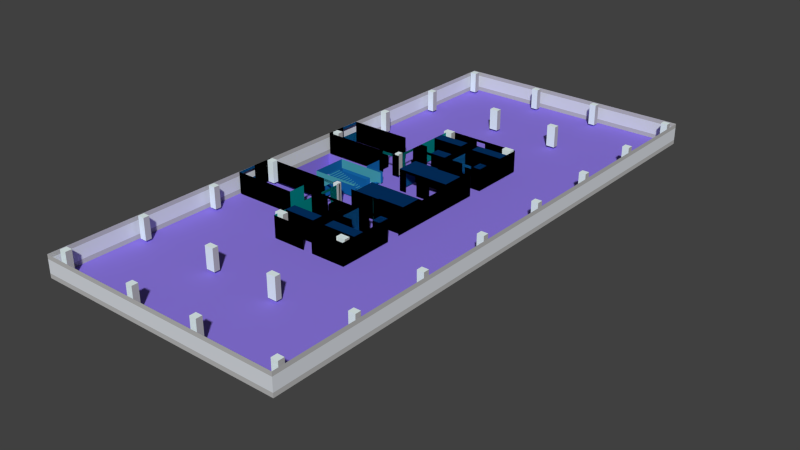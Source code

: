 # Source: tablas2-P2.blend  (saved by Blender 2.79.0; exported with 4.5.12 LTS)
import bpy
from mathutils import Matrix  # noqa: F401  (used for matrix-valued properties, if any)

bpy.ops.wm.read_factory_settings(use_empty=True)
scene = bpy.context.scene
scene.name = 'Scene'

# ---- collections
col_collection_1 = bpy.data.collections.new('Collection 1'); scene.collection.children.link(col_collection_1)

# ---- materials (node trees are filled in below, after node groups)
mat_aqua2 = bpy.data.materials.new('aqua2')
mat_aqua2.alpha_threshold = 0.0
mat_aqua2.use_transparent_shadow = False
mat_aqua2.diffuse_color = (0.000607, 0.2307, 0.2307, 1.0)
mat_aqua2.specular_color = (0.0, 0.0, 0.0)
mat_aqua2.roughness = 0.5
mat_aqua2.specular_intensity = 1.0
mat_blue1 = bpy.data.materials.new('blue1')
mat_blue1.alpha_threshold = 0.0
mat_blue1.use_transparent_shadow = False
mat_blue1.diffuse_color = (0.0, 0.05781, 0.2195, 1.0)
mat_blue1.specular_color = (0.0, 0.0, 0.0)
mat_blue1.roughness = 0.5
mat_blue1.specular_intensity = 1.0
mat_blue2 = bpy.data.materials.new('blue2')
mat_blue2.alpha_threshold = 0.0
mat_blue2.use_transparent_shadow = False
mat_blue2.diffuse_color = (0.001214, 0.0319, 0.1248, 1.0)
mat_blue2.specular_color = (0.0, 0.0, 0.0)
mat_blue2.roughness = 0.5
mat_blue2.specular_intensity = 1.0
mat_blue3 = bpy.data.materials.new('blue3')
mat_blue3.alpha_threshold = 0.0
mat_blue3.use_transparent_shadow = False
mat_blue3.diffuse_color = (0.006995, 0.1274, 0.3763, 1.0)
mat_blue3.specular_color = (0.0, 0.0, 0.0)
mat_blue3.roughness = 0.5
mat_blue3.specular_intensity = 1.0
mat_blue4 = bpy.data.materials.new('blue4')
mat_blue4.alpha_threshold = 0.0
mat_blue4.use_transparent_shadow = False
mat_blue4.diffuse_color = (0.009721, 0.1714, 0.4793, 1.0)
mat_blue4.specular_color = (0.0, 0.0, 0.0)
mat_blue4.roughness = 0.5
mat_blue4.specular_intensity = 1.0
mat_aqua1 = bpy.data.materials.new('aqua1')
mat_aqua1.alpha_threshold = 0.0
mat_aqua1.use_transparent_shadow = False
mat_aqua1.diffuse_color = (0.06663, 0.3763, 0.4678, 1.0)
mat_aqua1.specular_color = (0.0, 0.0, 0.0)
mat_aqua1.roughness = 0.5
mat_aqua1.specular_intensity = 1.0
mat_aquawhite = bpy.data.materials.new('aquaWhite')
mat_aquawhite.alpha_threshold = 0.0
mat_aquawhite.use_transparent_shadow = False
mat_aquawhite.diffuse_color = (0.8228, 0.9473, 0.956, 1.0)
mat_aquawhite.specular_color = (0.0, 0.0, 0.0)
mat_aquawhite.roughness = 0.5
mat_aquawhite.specular_intensity = 1.0
mat_gris = bpy.data.materials.new('Gris')
mat_gris.alpha_threshold = 0.0
mat_gris.use_transparent_shadow = False
mat_gris.diffuse_color = (0.4969, 0.4969, 0.4969, 1.0)
mat_gris.roughness = 0.5
mat_purple2 = bpy.data.materials.new('purple2')
mat_purple2.alpha_threshold = 0.0
mat_purple2.use_transparent_shadow = False
mat_purple2.diffuse_color = (0.2747, 0.1946, 0.7835, 1.0)
mat_purple2.specular_color = (0.0, 0.0, 0.0)
mat_purple2.roughness = 0.5
mat_purple2.specular_intensity = 1.0
mat_azul = bpy.data.materials.new('Azul')
mat_azul.alpha_threshold = 0.0
mat_azul.use_transparent_shadow = False
mat_azul.diffuse_color = (0.3008, 0.3274, 0.8, 1.0)
mat_azul.roughness = 0.5
mat_grey = bpy.data.materials.new('grey')
mat_grey.alpha_threshold = 0.0
mat_grey.use_transparent_shadow = False
mat_grey.diffuse_color = (0.4641, 0.4641, 0.4641, 1.0)
mat_grey.specular_color = (0.0, 0.0, 0.0)
mat_grey.roughness = 0.5
mat_grey.specular_intensity = 1.0
mat_cristales = bpy.data.materials.new('cristales')
mat_cristales.alpha_threshold = 0.0
mat_cristales.use_transparent_shadow = False
mat_cristales.diffuse_color = (0.7192, 0.7516, 0.8, 1.0)
mat_cristales.roughness = 0.5
mat_cristales.specular_intensity = 1.0

# ---- material node trees

# ---- world
world_world = bpy.data.worlds.new('World'); scene.world = world_world
world_world.color = (0.05088, 0.05088, 0.05088)
world_world.use_sun_shadow = False
world_world.sun_shadow_jitter_overblur = 0.0
world_world.cycles.sampling_method = 'NONE'
world_world.cycles.sample_map_resolution = 256

# ---- meshes
me_cube_001 = bpy.data.meshes.new('Cube.001')
me_cube_001.from_pydata([(-3.933, -3.6, -1.991), (-3.933, -3.6, 0.00893), (2.453, -3.6, -1.991), (2.453, -3.6, 0.00893), (-3.933, -1.751, -1.991), (-3.933, -1.751, 0.00893), (-3.93, 8.583e-06, -1.998), (-3.93, 8.583e-06, 0.00245), (2.067, 8.583e-06, -1.998), (2.067, 8.583e-06, 0.00245), (2.067, -3.6, -2.001), (2.067, -3.6, -0.001441), (-3.93, 1.431e-05, -1.003), (-3.933, -1.751, -0.9924), (2.067, -1.58, -0.001441), (2.067, -1.58, -2.001), (2.067, -2.414, -2.001), (2.067, -2.414, -0.001441), (4.128, -1.317, -2.0), (4.128, -1.317, 0.0), (4.128, 3.835, -2.0), (4.128, 3.835, 0.0), (11.32, 3.835, -2.0), (11.32, 3.835, 0.0), (11.32, -1.318, -2.0), (11.32, -1.318, 0.0), (4.128, 1.574, 0.0), (4.128, 1.574, -2.0), (11.32, 1.574, 0.0), (11.32, 1.574, -2.0), (4.128, -0.3358, 0.0), (4.128, -0.3358, -2.0), (6.03, 0.5552, -2.0), (9.302, 0.5552, -2.0), (9.302, 0.5552, 0.0), (6.03, 0.5552, 0.0), (7.51, -1.318, 0.0), (7.51, -1.318, -2.0), (4.806, -0.3358, -2.0), (6.023, -0.3358, -2.0), (7.51, -0.3358, -2.0), (8.33, -1.318, -2.0), (10.61, -0.3358, -2.0), (10.61, -0.3358, 0.0), (8.33, -1.318, 0.0), (7.51, -0.3358, 0.0), (6.023, -0.3358, 0.0), (4.806, -0.3358, 0.0), (7.515, 0.5552, 0.0), (8.332, 0.5552, 0.0), (7.515, 0.5552, -2.0), (8.332, 0.5552, -2.0), (2.453, -3.6, 0.002448), (-3.933, -1.751, 0.002449), (-3.93, 0.0, -0.007922), (2.067, 0.0, -2.008), (2.067, 0.0, -0.007922), (2.067, -3.6, -2.008), (2.067, -1.58, -0.007922), (2.067, -1.58, -2.008), (2.067, -2.414, -2.008), (6.023, -1.317, -2.0), (6.023, -1.317, 0.0), (4.998, -1.317, 0.0), (10.36, -1.318, -2.0), (9.43, -1.317, 0.0), (4.998, -1.317, -2.0), (10.36, -1.318, 0.0), (9.43, -1.317, -2.0), (10.61, -1.318, -2.0), (10.61, -1.318, 0.0), (7.515, 1.578, 0.0), (7.515, 1.578, -2.0), (4.806, -1.317, -2.0), (4.806, -1.317, 0.0), (11.29, -7.009, -2.0), (11.29, -7.009, 0.0), (11.29, -7.355, -2.0), (11.29, -7.355, 0.0), (11.32, -0.3358, -5.159e-07), (11.32, -0.3358, -2.0), (7.526, -0.3358, -2.0), (7.526, -0.3358, -4.274e-07), (8.086, 3.835, -2.0), (7.202, 3.835, -2.0), (7.202, 3.835, 0.0), (8.086, 3.835, 0.0), (4.128, 2.562, 0.0), (4.128, 2.562, -2.0), (11.32, 2.562, 0.0), (11.32, 2.562, -2.0), (7.083, 2.562, -2.0), (8.311, 2.562, -2.0), (8.311, 2.562, 0.0), (7.083, 2.562, 0.0), (7.091, 1.574, -2.0), (8.312, 1.574, -2.0), (8.312, 1.574, 0.0), (7.091, 1.574, 0.0), (7.202, 3.835, -0.25), (8.086, 3.835, -0.25), (9.43, -1.317, -0.25), (10.36, -1.318, -0.25), (6.023, -1.317, -0.25), (4.998, -1.317, -0.25), (7.831, 0.5552, 0.0), (7.831, 0.5552, -2.0), (7.831, 1.578, 0.0), (7.831, 1.578, -2.0), (2.067, -1.58, -0.25), (2.067, -2.414, -0.25), (-3.933, -1.751, -0.2448), (-3.93, 0.0, -0.2552), (3.51, -3.573, -2.0), (3.51, -3.573, 0.0), (4.251, -3.573, 0.0), (4.251, -3.573, -2.0), (4.124, -2.532, -2.0), (4.124, -2.532, 0.0), (4.123, -3.573, -2.0), (4.123, -3.573, 0.0), (4.128, -1.5, 0.0), (4.128, -1.5, -2.0), (4.128, -1.5, -0.25), (4.124, -2.532, -0.25), (2.453, -3.6, -0.2488), (3.51, -3.573, -0.2512), (6.746, -3.492, -2.0), (6.746, -3.492, 0.0), (5.561, -3.492, 0.0), (5.561, -3.492, -2.0), (6.023, -5.581, -2.0), (6.023, -5.581, 0.0), (6.028, -3.492, 0.0), (6.028, -3.492, -2.0), (6.711, -5.581, -2.0), (6.711, -5.581, 0.0), (7.845, -5.581, -2.0), (7.845, -5.581, 0.0), (9.23, -5.581, -2.0), (9.23, -5.581, 0.0), (10.31, -5.581, -2.0), (10.31, -5.581, 0.0), (11.29, -5.581, -2.0), (11.29, -5.581, 0.0), (11.29, -2.62, -2.0), (11.29, -2.62, 0.0), (11.29, -5.927, -2.0), (11.29, -5.927, 0.0), (7.891, -3.492, -2.0), (7.891, -3.492, 0.0), (8.487, -3.492, -2.0), (8.487, -3.492, 0.0), (8.487, -2.91, -2.0), (8.487, -2.91, 0.0), (11.29, -2.91, -2.0), (11.29, -2.91, 0.0), (8.487, -3.623, -2.0), (8.487, -3.623, 0.0), (10.94, -3.623, -2.0), (10.94, -3.623, 0.0), (10.94, -5.581, -2.0), (10.94, -5.581, 0.0), (10.94, -2.91, -2.0), (10.94, -2.91, 0.0), (6.711, -5.581, -0.25), (7.845, -5.581, -0.25), (9.23, -5.581, -0.25), (10.31, -5.581, -0.25), (-3.933, -11.1, -1.991), (-3.933, -11.1, 0.00893), (2.453, -11.1, -1.991), (2.453, -11.1, 0.00893), (-3.933, -12.94, -1.991), (-3.933, -12.94, 0.00893), (-3.93, -14.7, -1.998), (-3.93, -14.7, 0.00245), (2.067, -14.7, -1.998), (2.067, -14.7, 0.00245), (2.067, -11.1, -2.001), (2.067, -11.1, -0.001441), (-3.93, -14.7, -1.003), (-3.933, -12.94, -0.9924), (2.067, -13.12, -0.001441), (2.067, -13.12, -2.001), (2.067, -12.28, -2.001), (2.067, -12.28, -0.001441), (4.128, -13.38, -2.0), (4.128, -13.38, -2.07e-07), (4.128, -18.53, -2.0), (4.128, -18.53, -3.299e-07), (11.32, -18.53, -2.0), (11.32, -18.53, -3.299e-07), (11.32, -13.38, -2.0), (11.32, -13.38, -2.07e-07), (4.128, -16.27, -2.76e-07), (4.128, -16.27, -2.0), (11.32, -16.27, -2.76e-07), (11.32, -16.27, -2.0), (4.128, -14.36, -2.304e-07), (4.128, -14.36, -2.0), (6.03, -15.25, -2.0), (9.302, -15.25, -2.0), (9.302, -15.25, -2.517e-07), (6.03, -15.25, -2.517e-07), (7.51, -13.38, -2.07e-07), (7.51, -13.38, -2.0), (4.806, -14.36, -2.0), (6.023, -14.36, -2.0), (7.51, -14.36, -2.0), (8.33, -13.38, -2.0), (10.61, -14.36, -2.0), (10.61, -14.36, -2.304e-07), (8.33, -13.38, -2.07e-07), (7.51, -14.36, -2.304e-07), (6.023, -14.36, -2.304e-07), (4.806, -14.36, -2.304e-07), (7.515, -15.25, -2.517e-07), (8.332, -15.25, -2.517e-07), (7.515, -15.25, -2.0), (8.332, -15.25, -2.0), (2.453, -11.1, 0.002448), (-3.933, -12.94, 0.002448), (-3.93, -14.7, -0.007922), (2.067, -14.7, -2.008), (2.067, -14.7, -0.007922), (2.067, -11.1, -2.008), (2.067, -13.12, -0.007922), (2.067, -13.12, -2.008), (2.067, -12.28, -2.008), (6.023, -13.38, -2.0), (6.023, -13.38, -2.07e-07), (4.998, -13.38, -2.07e-07), (10.36, -13.38, -2.0), (9.43, -13.38, -2.07e-07), (4.998, -13.38, -2.0), (10.36, -13.38, -2.07e-07), (9.43, -13.38, -2.0), (10.61, -13.38, -2.0), (10.61, -13.38, -2.07e-07), (7.515, -16.27, -2.761e-07), (7.515, -16.27, -2.0), (4.806, -13.38, -2.0), (4.806, -13.38, -2.07e-07), (11.29, -7.686, -2.0), (11.29, -7.686, -7.125e-08), (11.29, -7.34, -2.0), (11.29, -7.34, -6.3e-08), (11.32, -14.36, -7.463e-07), (11.32, -14.36, -2.0), (7.526, -14.36, -2.0), (7.526, -14.36, -6.578e-07), (8.086, -18.53, -2.0), (7.202, -18.53, -2.0), (7.202, -18.53, -3.299e-07), (8.086, -18.53, -3.299e-07), (4.128, -17.26, -2.995e-07), (4.128, -17.26, -2.0), (11.32, -17.26, -2.995e-07), (11.32, -17.26, -2.0), (7.083, -17.26, -2.0), (8.311, -17.26, -2.0), (8.311, -17.26, -2.995e-07), (7.083, -17.26, -2.995e-07), (7.091, -16.27, -2.0), (8.312, -16.27, -2.0), (8.312, -16.27, -2.76e-07), (7.091, -16.27, -2.76e-07), (7.202, -18.53, -0.25), (8.086, -18.53, -0.25), (9.43, -13.38, -0.25), (10.36, -13.38, -0.25), (6.023, -13.38, -0.25), (4.998, -13.38, -0.25), (7.831, -15.25, -2.517e-07), (7.831, -15.25, -2.0), (7.831, -16.27, -2.761e-07), (7.831, -16.27, -2.0), (2.067, -13.12, -0.25), (2.067, -12.28, -0.25), (-3.933, -12.94, -0.2448), (-3.93, -14.7, -0.2552), (3.51, -11.12, -2.0), (3.51, -11.12, -1.532e-07), (4.251, -11.12, -1.532e-07), (4.251, -11.12, -2.0), (4.124, -12.16, -2.0), (4.124, -12.16, -1.78e-07), (4.123, -11.12, -2.0), (4.123, -11.12, -1.532e-07), (4.128, -13.2, -2.026e-07), (4.128, -13.2, -2.0), (4.128, -13.2, -0.25), (4.124, -12.16, -0.25), (2.453, -11.1, -0.2488), (3.51, -11.12, -0.2512), (6.746, -11.2, -2.0), (6.746, -11.2, -1.551e-07), (5.561, -11.2, -1.551e-07), (5.561, -11.2, -2.0), (6.023, -9.114, -2.0), (6.023, -9.114, -1.053e-07), (6.028, -11.2, -1.551e-07), (6.028, -11.2, -2.0), (6.711, -9.114, -2.0), (6.711, -9.114, -1.053e-07), (7.845, -9.114, -2.0), (7.845, -9.114, -1.053e-07), (9.23, -9.114, -2.0), (9.23, -9.114, -1.053e-07), (10.31, -9.114, -2.0), (10.31, -9.114, -1.053e-07), (11.29, -9.114, -2.0), (11.29, -9.114, -1.053e-07), (11.29, -12.08, -2.0), (11.29, -12.08, -1.759e-07), (11.29, -8.769, -2.0), (11.29, -8.769, -9.706e-08), (7.891, -11.2, -2.0), (7.891, -11.2, -1.551e-07), (8.487, -11.2, -2.0), (8.487, -11.2, -1.551e-07), (8.487, -11.79, -2.0), (8.487, -11.79, -1.69e-07), (11.29, -11.79, -2.0), (11.29, -11.79, -1.69e-07), (8.487, -11.07, -2.0), (8.487, -11.07, -1.52e-07), (10.94, -11.07, -2.0), (10.94, -11.07, -1.52e-07), (10.94, -9.114, -2.0), (10.94, -9.114, -1.053e-07), (10.94, -11.79, -2.0), (10.94, -11.79, -1.69e-07), (6.711, -9.114, -0.25), (7.845, -9.114, -0.25), (9.23, -9.114, -0.25), (10.31, -9.114, -0.25), (-3.933, -3.6, -1.991), (-3.933, -3.6, 0.00893), (2.453, -3.6, 0.00893), (2.453, -3.6, -1.991), (-3.933, -1.751, -1.991), (-3.933, -1.751, 0.00893), (-3.93, 8.583e-06, 0.00245), (-3.93, 8.583e-06, -1.998), (2.067, 8.583e-06, 0.00245), (2.067, 8.583e-06, -1.998), (2.067, -3.6, -0.001441), (2.067, -3.6, -2.001), (2.067, -3.6, -2.008), (-3.933, -1.751, -0.9924), (-3.93, 1.431e-05, -1.003), (2.067, -1.58, -2.001), (2.067, -1.58, -0.001441), (2.067, -2.414, -0.001441), (2.067, -2.414, -2.001), (4.128, 3.835, 0.0), (4.128, 3.835, -2.0), (4.128, 1.574, 0.0), (4.128, -1.317, 0.0), (4.128, -1.317, -2.0), (4.128, 1.574, -2.0), (11.32, 3.835, 0.0), (11.32, 3.835, -2.0), (7.202, 3.835, -2.0), (8.086, 3.835, 0.0), (11.32, -1.318, 0.0), (11.32, -1.318, -2.0), (11.32, 1.574, 0.0), (11.32, 1.574, -2.0), (4.128, -0.3358, -2.0), (4.806, -0.3358, -2.0), (6.03, 0.5552, -2.0), (7.515, 0.5552, -2.0), (7.515, 0.5552, 0.0), (8.332, 0.5552, 0.0), (9.302, 0.5552, 0.0), (4.128, -0.3358, 0.0), (4.806, -0.3358, 0.0), (8.332, 0.5552, -2.0), (9.302, 0.5552, -2.0), (7.51, -0.3358, -2.0), (7.51, -1.318, -2.0), (7.51, -1.318, 0.0), (7.51, -0.3358, 0.0), (6.023, -0.3358, -2.0), (6.023, -0.3358, 0.0), (8.33, -1.318, 0.0), (8.33, -1.318, -2.0), (10.61, -0.3358, -2.0), (10.61, -0.3358, 0.0), (10.36, -1.318, 0.0), (10.36, -1.318, -2.0), (2.067, 0.0, -0.007922), (2.067, 0.0, -2.008), (2.067, -1.58, -0.007922), (2.067, -2.414, -2.008), (2.067, -1.58, -2.008), (6.023, -1.317, -2.0), (6.023, -1.317, 0.0), (4.998, -1.317, 0.0), (10.61, -1.318, 0.0), (4.806, -1.317, 0.0), (4.998, -1.317, -2.0), (10.61, -1.318, -2.0), (4.806, -1.317, -2.0), (9.43, -1.317, -2.0), (9.43, -1.317, 0.0), (7.515, 1.578, 0.0), (7.515, 1.578, -2.0), (8.086, 3.835, -2.0), (7.202, 3.835, 0.0), (4.128, 2.562, 0.0), (4.128, 2.562, -2.0), (11.32, 2.562, 0.0), (11.32, 2.562, -2.0), (8.311, 2.562, -2.0), (7.083, 2.562, 0.0), (7.083, 2.562, -2.0), (8.311, 2.562, 0.0), (8.312, 1.574, 0.0), (7.091, 1.574, 0.0), (7.091, 1.574, -2.0), (8.312, 1.574, -2.0), (7.202, 3.835, -0.25), (8.086, 3.835, -0.25), (9.43, -1.317, -0.25), (10.36, -1.318, -0.25), (6.023, -1.317, -0.25), (4.998, -1.317, -0.25), (7.831, 0.5552, 0.0), (7.831, 0.5552, -2.0), (7.831, 1.578, 0.0), (7.831, 1.578, -2.0), (2.067, -1.58, -0.25), (2.067, -2.414, -0.25), (-3.933, -1.751, -0.2448), (-3.93, 0.0, -0.2552), (3.51, -3.573, 0.0), (3.51, -3.573, -2.0), (4.251, -3.573, 0.0), (4.251, -3.573, -2.0), (4.124, -2.532, -2.0), (4.124, -2.532, 0.0), (4.123, -3.573, 0.0), (4.123, -3.573, -2.0), (4.128, -1.5, 0.0), (4.128, -1.5, -2.0), (4.124, -2.532, -0.25), (4.128, -1.5, -0.25), (3.51, -3.573, -0.2512), (2.453, -3.6, -0.2488), (6.028, -3.492, 0.0), (6.746, -3.492, 0.0), (6.028, -3.492, -2.0), (6.746, -3.492, -2.0), (5.561, -3.492, 0.0), (5.561, -3.492, -2.0), (6.023, -5.581, 0.0), (6.023, -5.581, -2.0), (6.711, -5.581, -2.0), (6.711, -5.581, 0.0), (7.845, -5.581, -2.0), (7.845, -5.581, 0.0), (9.23, -5.581, -2.0), (9.23, -5.581, 0.0), (10.31, -5.581, -2.0), (10.31, -5.581, 0.0), (11.29, -5.581, -2.0), (11.29, -5.581, 0.0), (11.29, -2.62, -2.0), (11.29, -2.62, 0.0), (11.29, -5.927, -2.0), (11.29, -5.927, 0.0), (7.891, -3.492, -2.0), (7.891, -3.492, 0.0), (8.487, -3.492, -2.0), (8.487, -3.492, 0.0), (8.487, -2.91, -2.0), (8.487, -2.91, 0.0), (11.29, -2.91, -2.0), (11.29, -2.91, 0.0), (8.487, -3.623, -2.0), (8.487, -3.623, 0.0), (10.94, -3.623, -2.0), (10.94, -3.623, 0.0), (10.94, -5.581, -2.0), (10.94, -5.581, 0.0), (10.94, -2.91, -2.0), (10.94, -2.91, 0.0), (6.711, -5.581, -0.25), (7.845, -5.581, -0.25), (11.29, -7.355, -2.0), (11.29, -7.009, -2.0), (11.29, -7.009, 0.0), (11.29, -7.355, 0.0), (9.23, -5.581, -0.25), (10.31, -5.581, -0.25), (6.03, 0.5552, 0.0), (-3.933, -1.751, 0.002449), (-3.93, 0.0, -0.007922), (2.453, -3.6, 0.002448), (11.32, -0.3358, -5.159e-07), (11.32, -0.3358, -2.0), (-3.933, -11.1, -1.991), (-3.933, -11.1, 0.00893), (2.453, -11.1, 0.00893), (2.453, -11.1, -1.991), (-3.933, -12.94, -1.991), (-3.933, -12.94, 0.00893), (-3.93, -14.7, 0.00245), (-3.93, -14.7, -1.998), (2.067, -14.7, 0.00245), (2.067, -14.7, -1.998), (2.067, -11.1, -0.001441), (2.067, -11.1, -2.001), (2.067, -11.1, -2.008), (-3.933, -12.94, -0.9924), (-3.93, -14.7, -1.003), (2.067, -13.12, -2.001), (2.067, -13.12, -0.001441), (2.067, -12.28, -0.001441), (2.067, -12.28, -2.001), (4.128, -18.53, -3.299e-07), (4.128, -18.53, -2.0), (4.128, -16.27, -2.76e-07), (4.128, -13.38, -2.07e-07), (4.128, -13.38, -2.0), (4.128, -16.27, -2.0), (11.32, -18.53, -3.299e-07), (11.32, -18.53, -2.0), (7.202, -18.53, -2.0), (8.086, -18.53, -3.299e-07), (11.32, -13.38, -2.07e-07), (11.32, -13.38, -2.0), (11.32, -16.27, -2.76e-07), (11.32, -16.27, -2.0), (4.128, -14.36, -2.0), (4.806, -14.36, -2.0), (6.03, -15.25, -2.0), (7.515, -15.25, -2.0), (7.515, -15.25, -2.517e-07), (8.332, -15.25, -2.517e-07), (9.302, -15.25, -2.517e-07), (4.128, -14.36, -2.304e-07), (4.806, -14.36, -2.304e-07), (8.332, -15.25, -2.0), (9.302, -15.25, -2.0), (7.51, -14.36, -2.0), (7.51, -13.38, -2.0), (7.51, -13.38, -2.07e-07), (7.51, -14.36, -2.304e-07), (6.023, -14.36, -2.0), (6.023, -14.36, -2.304e-07), (8.33, -13.38, -2.07e-07), (8.33, -13.38, -2.0), (10.61, -14.36, -2.0), (10.61, -14.36, -2.304e-07), (10.36, -13.38, -2.07e-07), (10.36, -13.38, -2.0), (2.067, -14.7, -0.007922), (2.067, -14.7, -2.008), (2.067, -13.12, -0.007922), (2.067, -12.28, -2.008), (2.067, -13.12, -2.008), (6.023, -13.38, -2.0), (6.023, -13.38, -2.07e-07), (4.998, -13.38, -2.07e-07), (10.61, -13.38, -2.07e-07), (4.806, -13.38, -2.07e-07), (4.998, -13.38, -2.0), (10.61, -13.38, -2.0), (4.806, -13.38, -2.0), (9.43, -13.38, -2.0), (9.43, -13.38, -2.07e-07), (7.515, -16.27, -2.761e-07), (7.515, -16.27, -2.0), (8.086, -18.53, -2.0), (7.202, -18.53, -3.299e-07), (4.128, -17.26, -2.995e-07), (4.128, -17.26, -2.0), (11.32, -17.26, -2.995e-07), (11.32, -17.26, -2.0), (8.311, -17.26, -2.0), (7.083, -17.26, -2.995e-07), (7.083, -17.26, -2.0), (8.311, -17.26, -2.995e-07), (8.312, -16.27, -2.76e-07), (7.091, -16.27, -2.76e-07), (7.091, -16.27, -2.0), (8.312, -16.27, -2.0), (7.202, -18.53, -0.25), (8.086, -18.53, -0.25), (9.43, -13.38, -0.25), (10.36, -13.38, -0.25), (6.023, -13.38, -0.25), (4.998, -13.38, -0.25), (7.831, -15.25, -2.517e-07), (7.831, -15.25, -2.0), (7.831, -16.27, -2.761e-07), (7.831, -16.27, -2.0), (2.067, -13.12, -0.25), (2.067, -12.28, -0.25), (-3.933, -12.94, -0.2448), (-3.93, -14.7, -0.2552), (3.51, -11.12, -1.532e-07), (3.51, -11.12, -2.0), (4.251, -11.12, -1.532e-07), (4.251, -11.12, -2.0), (4.124, -12.16, -2.0), (4.124, -12.16, -1.78e-07), (4.123, -11.12, -1.532e-07), (4.123, -11.12, -2.0), (4.128, -13.2, -2.026e-07), (4.128, -13.2, -2.0), (4.124, -12.16, -0.25), (4.128, -13.2, -0.25), (3.51, -11.12, -0.2512), (2.453, -11.1, -0.2488), (6.028, -11.2, -1.551e-07), (6.746, -11.2, -1.551e-07), (6.028, -11.2, -2.0), (6.746, -11.2, -2.0), (5.561, -11.2, -1.551e-07), (5.561, -11.2, -2.0), (6.023, -9.114, -1.053e-07), (6.023, -9.114, -2.0), (6.711, -9.114, -2.0), (6.711, -9.114, -1.053e-07), (7.845, -9.114, -2.0), (7.845, -9.114, -1.053e-07), (9.23, -9.114, -2.0), (9.23, -9.114, -1.053e-07), (10.31, -9.114, -2.0), (10.31, -9.114, -1.053e-07), (11.29, -9.114, -2.0), (11.29, -9.114, -1.053e-07), (11.29, -12.08, -2.0), (11.29, -12.08, -1.759e-07), (11.29, -8.769, -2.0), (11.29, -8.769, -9.706e-08), (7.891, -11.2, -2.0), (7.891, -11.2, -1.551e-07), (8.487, -11.2, -2.0), (8.487, -11.2, -1.551e-07), (8.487, -11.79, -2.0), (8.487, -11.79, -1.69e-07), (11.29, -11.79, -2.0), (11.29, -11.79, -1.69e-07), (8.487, -11.07, -2.0), (8.487, -11.07, -1.52e-07), (10.94, -11.07, -2.0), (10.94, -11.07, -1.52e-07), (10.94, -9.114, -2.0), (10.94, -9.114, -1.053e-07), (10.94, -11.79, -2.0), (10.94, -11.79, -1.69e-07), (6.711, -9.114, -0.25), (7.845, -9.114, -0.25), (11.29, -7.34, -2.0), (11.29, -7.686, -2.0), (11.29, -7.686, -7.125e-08), (11.29, -7.34, -6.3e-08), (9.23, -9.114, -0.25), (10.31, -9.114, -0.25), (6.03, -15.25, -2.517e-07), (-3.933, -12.94, 0.002448), (-3.93, -14.7, -0.007922), (2.453, -11.1, 0.002448), (11.32, -14.36, -7.463e-07), (11.32, -14.36, -2.0)], [], [(3, 2, 0, 1), (1, 5, 4, 0), (7, 6, 8, 9), (6, 4, 13, 12), (21, 20, 27, 18, 19, 26), (83, 22, 23, 86), (22, 23, 25, 24), (26, 28, 29, 27), (34, 33, 51, 49), (39, 40, 45, 46), (45, 36, 37, 40), (48, 45, 40, 50), (31, 38, 47, 30), (49, 48, 50, 51), (19, 63, 66, 18), (44, 49, 51, 41), (43, 70, 69, 42), (24, 64, 67, 25), (46, 62, 61, 39), (50, 72, 71, 48), (47, 38, 73, 74), (65, 68, 61, 62), (20, 84, 85, 21), (93, 92, 90, 89), (87, 88, 91, 94), (94, 91, 92, 93), (94, 93, 97, 98), (106, 108, 107, 105), (114, 120, 119, 113), (118, 117, 119, 120), (120, 115, 116, 119), (121, 123, 124, 118), (94, 98, 95, 91), (92, 96, 97, 93), (133, 134, 130, 129), (128, 127, 134, 133), (132, 131, 134, 133), (138, 140, 139, 137), (142, 144, 143, 141), (144, 146, 145, 143), (143, 147, 148, 144), (128, 150, 149, 127), (150, 152, 151, 149), (152, 154, 153, 151), (154, 156, 155, 153), (150, 154, 153, 149), (151, 157, 158, 152), (157, 159, 160, 158), (159, 161, 162, 160), (160, 164, 163, 159), (164, 162, 144, 156), (160, 164, 154, 158), (152, 150, 154), (75, 77, 78, 76), (148, 147, 75, 76), (142, 168, 167, 140), (32, 50, 48, 35), (85, 99, 100, 86), (67, 102, 101, 65), (110, 17, 14, 109), (53, 111, 112, 54), (18, 122, 121, 19), (114, 126, 125, 52), (132, 136, 135, 131), (138, 166, 165, 136), (80, 79, 43, 42), (47, 74, 19, 30), (79, 25, 70, 43), (49, 48, 36, 44), (62, 103, 104, 63), (71, 107, 105, 48), (15, 59, 55, 56, 58, 14), (10, 11, 17, 16, 60, 57), (172, 170, 169, 171), (170, 169, 173, 174), (176, 178, 177, 175), (175, 181, 182, 173), (190, 195, 188, 187, 196, 189), (252, 255, 192, 191), (191, 193, 194, 192), (195, 196, 198, 197), (203, 218, 220, 202), (208, 215, 214, 209), (214, 209, 206, 205), (217, 219, 209, 214), (200, 199, 216, 207), (218, 220, 219, 217), (188, 187, 235, 232), (213, 210, 220, 218), (212, 211, 238, 239), (193, 194, 236, 233), (215, 208, 230, 231), (219, 217, 240, 241), (216, 243, 242, 207), (234, 231, 230, 237), (189, 190, 254, 253), (262, 258, 259, 261), (256, 263, 260, 257), (263, 262, 261, 260), (263, 267, 266, 262), (275, 274, 276, 277), (283, 282, 288, 289), (287, 289, 288, 286), (289, 288, 285, 284), (290, 287, 293, 292), (263, 260, 264, 267), (261, 262, 266, 265), (302, 298, 299, 303), (297, 302, 303, 296), (301, 302, 303, 300), (307, 306, 308, 309), (311, 310, 312, 313), (313, 312, 314, 315), (312, 313, 317, 316), (297, 296, 318, 319), (319, 318, 320, 321), (321, 320, 322, 323), (323, 322, 324, 325), (319, 318, 322, 323), (320, 321, 327, 326), (326, 327, 329, 328), (328, 329, 331, 330), (329, 328, 332, 333), (333, 325, 313, 331), (329, 327, 323, 333), (321, 323, 319), (244, 245, 247, 246), (317, 245, 244, 316), (311, 309, 336, 337), (201, 204, 217, 219), (254, 255, 269, 268), (236, 234, 270, 271), (279, 278, 183, 186), (222, 223, 281, 280), (187, 188, 290, 291), (283, 221, 294, 295), (301, 300, 304, 305), (307, 305, 334, 335), (249, 211, 212, 248), (216, 199, 188, 243), (248, 212, 239, 194), (218, 213, 205, 217), (231, 232, 273, 272), (240, 217, 274, 276), (179, 226, 229, 185, 186, 180), (340, 339, 338, 341), (339, 338, 342, 343), (344, 346, 347, 345), (345, 352, 351, 342), (411, 366, 363, 364), (364, 368, 367, 363), (359, 362, 370, 369), (377, 376, 380, 381), (386, 387, 385, 382), (385, 382, 383, 384), (375, 374, 382, 385), (371, 378, 379, 372), (376, 380, 374, 375), (360, 361, 404, 401), (388, 389, 380, 376), (391, 390, 405, 402), (368, 367, 392, 393), (387, 386, 399, 400), (374, 375, 409, 410), (379, 403, 406, 372), (408, 400, 399, 407), (358, 357, 412, 365), (420, 415, 416, 417), (413, 418, 419, 414), (418, 420, 417, 419), (418, 422, 421, 420), (432, 431, 433, 434), (439, 440, 446, 445), (444, 445, 446, 443), (445, 446, 442, 441), (447, 444, 449, 450), (418, 419, 423, 422), (417, 420, 421, 424), (453, 457, 458, 455), (454, 453, 455, 456), (459, 453, 455, 460), (464, 463, 465, 466), (468, 467, 469, 470), (470, 469, 471, 472), (469, 470, 474, 473), (454, 456, 475, 476), (476, 475, 477, 478), (478, 477, 479, 480), (480, 479, 481, 482), (476, 475, 479, 480), (477, 478, 484, 483), (483, 484, 486, 485), (485, 486, 488, 487), (486, 485, 489, 490), (490, 482, 470, 488), (486, 484, 480, 490), (478, 480, 476), (494, 495, 496, 493), (474, 495, 494, 473), (468, 466, 497, 498), (373, 499, 375, 374), (412, 366, 426, 425), (392, 408, 427, 428), (436, 435, 354, 355), (500, 501, 438, 437), (361, 360, 447, 448), (439, 502, 452, 451), (459, 460, 461, 462), (464, 462, 491, 492), (504, 390, 391, 503), (379, 378, 360, 403), (503, 391, 402, 367), (376, 388, 384, 375), (400, 401, 430, 429), (409, 375, 431, 433), (353, 354, 396, 394, 395, 398), (349, 350, 397, 356, 355, 348), (507, 508, 505, 506), (506, 510, 509, 505), (511, 512, 514, 513), (512, 509, 518, 519), (578, 531, 530, 533), (531, 530, 534, 535), (526, 536, 537, 529), (544, 548, 547, 543), (553, 549, 552, 554), (552, 551, 550, 549), (542, 552, 549, 541), (538, 539, 546, 545), (543, 542, 541, 547), (527, 568, 571, 528), (555, 543, 547, 556), (558, 569, 572, 557), (535, 560, 559, 534), (554, 567, 566, 553), (541, 577, 576, 542), (546, 539, 573, 570), (575, 574, 566, 567), (525, 532, 579, 524), (587, 584, 583, 582), (580, 581, 586, 585), (585, 586, 584, 587), (585, 587, 588, 589), (599, 601, 600, 598), (606, 612, 613, 607), (611, 610, 613, 612), (612, 608, 609, 613), (614, 617, 616, 611), (585, 589, 590, 586), (584, 591, 588, 587), (620, 622, 625, 624), (621, 623, 622, 620), (626, 627, 622, 620), (631, 633, 632, 630), (635, 637, 636, 634), (637, 639, 638, 636), (636, 640, 641, 637), (621, 643, 642, 623), (643, 645, 644, 642), (645, 647, 646, 644), (647, 649, 648, 646), (643, 647, 646, 642), (644, 650, 651, 645), (650, 652, 653, 651), (652, 654, 655, 653), (653, 657, 656, 652), (657, 655, 637, 649), (653, 657, 647, 651), (645, 643, 647), (661, 660, 663, 662), (641, 640, 661, 662), (635, 665, 664, 633), (540, 541, 542, 666), (579, 592, 593, 533), (559, 595, 594, 575), (603, 522, 521, 602), (667, 604, 605, 668), (528, 615, 614, 527), (606, 618, 619, 669), (626, 629, 628, 627), (631, 659, 658, 629), (671, 670, 558, 557), (546, 570, 527, 545), (670, 534, 569, 558), (543, 542, 551, 555), (567, 596, 597, 568), (576, 600, 598, 542), (520, 565, 562, 561, 563, 521), (516, 515, 522, 523, 564, 517), (44, 36, 384, 388), (320, 326, 650, 644), (70, 25, 367, 402), (91, 95, 423, 419), (327, 321, 645, 651), (99, 85, 412, 425), (235, 187, 528, 571), (86, 100, 426, 366), (96, 92, 417, 424), (2, 3, 340, 341), (326, 328, 652, 650), (239, 238, 572, 569), (67, 65, 408, 392), (100, 99, 425, 426), (3, 1, 339, 340), (242, 243, 570, 573), (102, 67, 392, 428), (101, 102, 428, 427), (0, 2, 341, 338), (330, 331, 655, 654), (237, 230, 566, 574), (65, 101, 427, 408), (104, 103, 429, 430), (4, 5, 343, 342), (328, 330, 654, 652), (233, 236, 559, 560), (103, 62, 400, 429), (106, 105, 431, 432), (5, 1, 339, 343), (331, 329, 653, 655), (234, 237, 574, 575), (14, 17, 355, 354), (107, 108, 434, 433), (0, 4, 342, 338), (333, 332, 656, 657), (231, 234, 575, 567), (17, 110, 436, 355), (108, 106, 432, 434), (6, 7, 344, 345), (238, 211, 557, 572), (109, 14, 354, 435), (7, 9, 346, 344), (332, 328, 652, 656), (241, 240, 576, 577), (53, 54, 501, 500), (110, 109, 435, 436), (9, 8, 347, 346), (325, 333, 657, 649), (219, 241, 577, 541), (54, 112, 438, 501), (112, 111, 437, 438), (8, 6, 345, 347), (313, 325, 649, 637), (111, 53, 500, 437), (114, 113, 440, 439), (11, 10, 349, 348), (331, 313, 637, 655), (232, 235, 571, 568), (19, 121, 447, 360), (116, 115, 441, 442), (10, 57, 350, 349), (333, 331, 655, 657), (122, 18, 361, 448), (117, 118, 444, 443), (13, 4, 342, 351), (323, 327, 651, 647), (207, 242, 573, 539), (114, 52, 502, 439), (118, 120, 445, 444), (6, 12, 352, 345), (333, 323, 647, 657), (252, 191, 531, 578), (52, 125, 452, 502), (12, 13, 351, 352), (305, 307, 631, 629), (254, 190, 524, 579), (136, 132, 459, 462), (119, 117, 443, 446), (4, 6, 345, 342), (335, 334, 658, 659), (253, 254, 579, 532), (131, 135, 461, 460), (113, 119, 446, 440), (15, 14, 354, 353), (309, 311, 635, 633), (255, 252, 578, 533), (166, 138, 464, 492), (119, 116, 442, 446), (17, 11, 348, 355), (244, 246, 660, 661), (256, 257, 581, 580), (136, 165, 491, 462), (115, 120, 445, 441), (16, 17, 355, 356), (259, 258, 582, 583), (79, 80, 504, 503), (120, 114, 439, 445), (246, 247, 663, 660), (261, 259, 583, 584), (80, 42, 390, 504), (121, 122, 448, 447), (247, 245, 662, 663), (263, 256, 580, 585), (118, 124, 449, 444), (316, 244, 661, 640), (257, 260, 586, 581), (36, 48, 375, 384), (123, 121, 447, 450), (245, 317, 641, 662), (260, 261, 584, 586), (63, 104, 430, 401), (124, 123, 450, 449), (337, 336, 664, 665), (258, 262, 587, 582), (107, 71, 409, 433), (121, 118, 444, 447), (84, 20, 358, 365), (311, 337, 665, 635), (30, 19, 360, 378), (126, 114, 439, 451), (86, 23, 363, 366), (336, 309, 633, 664), (25, 79, 503, 367), (125, 126, 451, 452), (217, 204, 666, 542), (62, 63, 401, 400), (95, 98, 422, 423), (22, 24, 368, 364), (204, 201, 540, 666), (266, 267, 589, 588), (48, 105, 431, 375), (97, 96, 424, 421), (25, 23, 363, 367), (243, 188, 527, 570), (255, 254, 579, 533), (59, 15, 353, 398), (128, 133, 453, 454), (205, 213, 555, 551), (14, 58, 396, 354), (134, 127, 456, 455), (194, 239, 569, 534), (264, 260, 586, 590), (60, 16, 356, 397), (26, 27, 362, 359), (254, 268, 592, 579), (129, 130, 458, 457), (29, 28, 369, 370), (269, 255, 533, 593), (261, 265, 591, 584), (172, 171, 508, 507), (132, 133, 453, 459), (27, 29, 370, 362), (234, 236, 559, 575), (268, 269, 593, 592), (170, 172, 507, 506), (28, 26, 359, 369), (236, 271, 595, 559), (271, 270, 594, 595), (171, 169, 505, 508), (133, 129, 457, 453), (38, 31, 371, 372), (270, 234, 575, 594), (272, 273, 597, 596), (174, 173, 509, 510), (130, 134, 455, 458), (50, 32, 373, 374), (231, 272, 596, 567), (274, 275, 599, 598), (170, 174, 510, 506), (186, 183, 521, 522), (277, 276, 600, 601), (173, 169, 505, 509), (134, 131, 460, 455), (34, 49, 376, 377), (279, 186, 522, 603), (275, 277, 601, 599), (176, 175, 512, 511), (135, 136, 462, 461), (31, 30, 378, 371), (183, 278, 602, 521), (178, 176, 511, 513), (138, 137, 463, 464), (223, 222, 667, 668), (278, 279, 603, 602), (177, 178, 513, 514), (139, 140, 466, 465), (51, 33, 381, 380), (281, 223, 668, 605), (280, 281, 605, 604), (175, 177, 514, 512), (140, 138, 464, 466), (33, 34, 377, 381), (222, 280, 604, 667), (282, 283, 606, 607), (179, 180, 515, 516), (137, 139, 465, 463), (40, 37, 383, 382), (290, 188, 527, 614), (284, 285, 609, 608), (226, 179, 516, 517), (142, 141, 467, 468), (36, 45, 385, 384), (187, 291, 615, 528), (287, 286, 610, 611), (173, 182, 518, 509), (37, 36, 384, 383), (221, 283, 606, 669), (289, 287, 611, 612), (181, 175, 512, 519), (144, 142, 468, 470), (45, 48, 375, 385), (294, 221, 669, 619), (182, 181, 519, 518), (141, 143, 469, 467), (40, 39, 386, 382), (301, 305, 629, 626), (286, 288, 613, 610), (175, 173, 509, 512), (145, 146, 472, 471), (304, 300, 627, 628), (288, 282, 607, 613), (183, 184, 520, 521), (146, 144, 470, 472), (51, 50, 374, 380), (307, 335, 659, 631), (285, 288, 613, 609), (180, 186, 522, 515), (143, 145, 471, 469), (46, 45, 385, 387), (334, 305, 629, 658), (289, 284, 608, 612), (186, 185, 523, 522), (249, 248, 670, 671), (283, 289, 612, 606), (147, 143, 469, 473), (211, 249, 671, 557), (291, 290, 614, 615), (144, 148, 474, 470), (293, 287, 611, 616), (217, 205, 551, 542), (290, 292, 617, 614), (150, 128, 454, 476), (44, 41, 389, 388), (273, 232, 568, 597), (292, 293, 616, 617), (127, 149, 475, 456), (240, 276, 600, 576), (287, 290, 614, 611), (189, 253, 532, 525), (25, 67, 392, 367), (188, 199, 545, 527), (283, 295, 618, 606), (192, 255, 533, 530), (64, 24, 368, 393), (248, 194, 534, 670), (295, 294, 619, 618), (149, 151, 477, 475), (50, 40, 382, 374), (232, 231, 567, 568), (267, 264, 590, 589), (193, 191, 531, 535), (274, 217, 542, 598), (265, 266, 588, 591), (192, 194, 534, 530), (41, 51, 380, 389), (184, 228, 565, 520), (302, 297, 621, 620), (151, 153, 479, 477), (56, 55, 395, 394), (227, 183, 521, 563), (296, 303, 622, 623), (155, 156, 482, 481), (58, 56, 394, 396), (185, 229, 564, 523), (196, 195, 526, 529), (156, 154, 480, 482), (57, 60, 397, 350), (299, 298, 624, 625), (197, 198, 537, 536), (153, 155, 481, 479), (55, 59, 398, 395), (302, 301, 626, 620), (198, 196, 529, 537), (149, 153, 479, 475), (39, 61, 399, 386), (195, 197, 536, 526), (62, 46, 387, 400), (298, 302, 620, 624), (200, 207, 539, 538), (63, 19, 360, 401), (303, 299, 625, 622), (201, 219, 541, 540), (157, 151, 477, 483), (152, 158, 484, 478), (300, 303, 622, 627), (218, 203, 544, 543), (18, 66, 404, 361), (305, 304, 628, 629), (199, 200, 538, 545), (159, 157, 483, 485), (69, 70, 402, 405), (306, 307, 631, 630), (74, 73, 406, 403), (309, 308, 632, 633), (202, 220, 547, 548), (162, 161, 487, 488), (61, 68, 407, 399), (307, 309, 633, 631), (203, 202, 548, 544), (161, 159, 485, 487), (67, 64, 393, 392), (308, 306, 630, 632), (206, 209, 549, 550), (160, 162, 488, 486), (68, 65, 408, 407), (310, 311, 635, 634), (214, 205, 551, 552), (163, 164, 490, 489), (65, 62, 400, 408), (205, 206, 550, 551), (42, 69, 405, 390), (311, 313, 637, 635), (217, 214, 552, 542), (159, 163, 489, 485), (71, 72, 410, 409), (312, 310, 634, 636), (208, 209, 549, 553), (164, 156, 482, 490), (72, 50, 374, 410), (315, 314, 638, 639), (156, 144, 470, 482), (313, 315, 639, 637), (219, 220, 547, 541), (144, 162, 488, 470), (66, 63, 401, 404), (314, 312, 636, 638), (214, 215, 554, 552), (162, 164, 490, 488), (158, 154, 480, 484), (73, 38, 372, 406), (312, 316, 640, 636), (154, 164, 490, 480), (22, 83, 411, 364), (317, 313, 637, 641), (138, 136, 462, 464), (21, 85, 412, 357), (165, 166, 492, 491), (85, 84, 365, 412), (297, 319, 643, 621), (210, 213, 555, 556), (142, 140, 466, 468), (83, 86, 366, 411), (318, 296, 623, 642), (77, 75, 494, 493), (88, 87, 413, 414), (236, 194, 534, 559), (89, 90, 416, 415), (193, 233, 560, 535), (78, 77, 493, 496), (90, 92, 417, 416), (320, 318, 642, 644), (209, 219, 541, 549), (76, 78, 496, 495), (87, 94, 418, 413), (75, 147, 473, 494), (91, 88, 414, 419), (220, 210, 556, 547), (148, 76, 495, 474), (92, 91, 419, 417), (322, 320, 644, 646), (224, 225, 561, 562), (167, 168, 498, 497), (93, 89, 415, 420), (325, 324, 648, 649), (225, 227, 563, 561), (168, 142, 468, 498), (323, 325, 649, 647), (229, 226, 517, 564), (140, 167, 497, 466), (324, 322, 646, 648), (228, 224, 562, 565), (35, 48, 375, 499), (322, 318, 642, 646), (230, 208, 553, 566), (32, 35, 499, 373), (98, 97, 421, 422), (215, 231, 567, 554), (19, 74, 403, 360), (85, 86, 366, 412), (188, 232, 568, 527), (626, 655, 653, 651, 645, 620), (488, 459, 453, 478, 484, 486), (589, 585, 580, 526), (536, 582, 587, 588), (418, 422, 359, 413), (415, 369, 421, 420), (384, 400, 387, 385)])
me_cube_001.polygons.foreach_set('material_index', [0, 0, 0, 0, 0, 0, 0, 0, 0, 0, 0, 0, 0, 0, 0, 0, 0, 0, 0, 0, 0, 0, 0, 0, 0, 0, 0, 0, 0, 0, 0, 0, 0, 0, 0, 0, 0, 0, 0, 1, 1, 0, 0, 0, 0, 0, 0, 0, 0, 0, 0, 0, 0, 1, 1, 0, 0, 0, 0, 0, 0, 0, 0, 0, 0, 0, 0, 0, 0, 0, 0, 0, 0, 0, 0, 0, 0, 0, 0, 0, 0, 0, 0, 0, 0, 0, 0, 0, 0, 0, 0, 0, 0, 0, 0, 0, 0, 0, 0, 0, 0, 0, 0, 0, 0, 0, 0, 0, 0, 0, 0, 0, 1, 1, 0, 0, 0, 0, 0, 0, 0, 0, 0, 0, 0, 0, 1, 1, 0, 0, 0, 0, 0, 0, 0, 0, 0, 0, 0, 0, 0, 0, 0, 0, 0, 3, 3, 0, 3, 6, 6, 2, 0, 5, 0, 0, 5, 3, 4, 4, 0, 4, 2, 0, 0, 3, 6, 4, 4, 4, 1, 3, 0, 0, 0, 0, 0, 3, 5, 5, 3, 4, 4, 5, 6, 5, 0, 0, 5, 0, 0, 0, 0, 0, 1, 1, 5, 6, 6, 4, 0, 6, 4, 0, 3, 0, 0, 4, 4, 6, 2, 1, 1, 4, 1, 0, 0, 5, 1, 3, 3, 4, 6, 4, 3, 0, 0, 0, 0, 0, 5, 3, 0, 5, 3, 0, 3, 5, 4, 2, 2, 0, 1, 3, 0, 0, 0, 0, 0, 3, 0, 4, 4, 5, 5, 5, 6, 4, 4, 0, 0, 0, 0, 4, 0, 0, 1, 1, 1, 6, 6, 5, 3, 4, 5, 0, 3, 0, 5, 5, 5, 0, 3, 1, 2, 5, 1, 0, 0, 0, 0, 0, 0, 0, 0, 0, 0, 0, 0, 0, 0, 0, 0, 0, 0, 0, 0, 0, 0, 0, 0, 0, 0, 0, 0, 0, 0, 0, 0, 0, 0, 0, 0, 0, 0, 0, 0, 0, 0, 0, 0, 0, 0, 0, 0, 0, 0, 0, 0, 0, 0, 0, 0, 0, 0, 0, 0, 0, 0, 0, 0, 0, 0, 0, 0, 0, 0, 0, 0, 0, 0, 0, 0, 0, 0, 0, 0, 0, 0, 0, 0, 0, 0, 0, 0, 0, 0, 0, 1, 0, 0, 0, 0, 0, 0, 0, 1, 0, 0, 0, 1, 0, 0, 1, 0, 0, 0, 1, 0, 0, 0, 0, 0, 0, 0, 0, 0, 0, 0, 0, 0, 0, 0, 0, 0, 0, 0, 0, 0, 0, 0, 0, 0, 0, 0, 0, 0, 0, 0, 0, 0, 0, 0, 0, 0, 0, 0, 0, 0, 0, 0, 0, 0, 0, 0, 0, 0, 0, 0, 0, 0, 0, 0, 0, 0, 0, 0, 0, 0, 0, 0, 0, 0, 0, 0, 0, 0, 0, 0, 0, 0, 0, 0, 0, 0, 0, 0, 0, 0, 0, 0, 0, 0, 0, 0, 0, 0, 0, 0, 0, 0, 0, 0, 0, 0, 0, 0, 0, 0, 0, 0, 0, 0, 0, 0, 0, 0, 1, 0, 0, 0, 1, 0, 0, 0, 0, 1, 0, 0, 0, 0, 0, 0, 1, 0, 0, 1, 0, 0, 0, 0, 0, 0, 0, 0, 0, 0, 0, 0, 0, 0, 0, 0, 0, 0, 0, 0, 0, 0, 0, 0, 0, 0, 0, 0, 0, 0, 0, 0, 0, 0, 0, 0, 0, 0, 0, 0, 0, 0, 0, 0, 0, 0, 0, 0, 0, 0, 0, 0, 0, 0, 0, 0, 0, 0, 0, 0, 0, 0, 0, 0, 0, 0, 0, 0, 0, 0, 0, 0, 0, 0, 0, 0, 0, 0, 0, 0, 0, 0, 0, 0, 0, 0, 0, 0, 0, 0, 0, 1, 0, 1, 0, 0, 0, 1, 0, 0, 0, 0, 1, 0, 0, 1, 0, 0, 0, 0, 0, 0, 0, 0, 0, 1, 0, 0, 0, 0, 1, 0, 0, 0, 1, 0, 1, 0, 0, 1, 0, 0, 0, 0, 0, 0, 0, 0, 0, 0, 0, 0, 0, 0, 0, 0, 0, 0, 0, 0, 0, 0, 2, 2, 2, 2, 2, 2, 2])
me_cube_001.materials.append(mat_aqua2)
me_cube_001.materials.append(mat_blue1)
me_cube_001.materials.append(mat_blue2)
me_cube_001.materials.append(mat_blue3)
me_cube_001.materials.append(mat_blue4)
me_cube_001.materials.append(mat_aqua1)
me_cube_001.materials.append(mat_aqua2)
me_cube_001.materials.append(mat_aquawhite)
me_cube_001.materials.append(None)
me_cube_001.use_remesh_preserve_volume = False
me_cube_001.use_remesh_preserve_attributes = False
me_cube_001.use_mirror_vertex_groups = False
me_cube_001.update()
me_cube_000 = bpy.data.meshes.new('Cube.000')
me_cube_000.from_pydata([(23.17, -46.46, 0.0), (23.17, 5.813, 2.0), (23.17, -46.46, 2.0), (23.17, 5.813, 0.0), (-0.06619, -46.46, 0.0), (-0.06619, -46.46, 2.0), (-0.06619, 5.809, 0.0), (-0.06619, 5.809, 2.0), (-0.06619, 5.809, 0.4), (-0.06619, 5.809, 1.6), (-0.06619, -46.46, 0.4), (-0.06619, -46.46, 1.6), (23.17, 5.813, 0.4), (23.17, 5.813, 1.6), (23.17, -46.46, 0.4), (23.17, -46.46, 1.6)], [], [(10, 8, 6, 4), (11, 15, 2, 5), (2, 15, 13, 1), (9, 7, 1, 13), (14, 0, 3, 12), (6, 8, 12, 3), (4, 0, 14, 10), (5, 7, 9, 11)])
_uv = me_cube_000.uv_layers.new(name='UVMap')
_uv.uv.foreach_set('vector', [0.0, 0.0, 0.0, 0.0, 0.0, 0.0, 0.0, 0.0, 0.0, 0.0, 0.0, 0.0, 0.0, 0.0, 0.0, 0.0, 0.0, 0.0, 0.0, 0.0, 0.0, 0.0, 0.0, 0.0, 0.0, 0.0, 0.0, 0.0, 0.0, 0.0, 0.0, 0.0, 0.0, 0.0, 0.0, 0.0, 0.0, 0.0, 0.0, 0.0, 0.0, 0.0, 0.0, 0.0, 0.0, 0.0, 0.0, 0.0, 0.0, 0.0, 0.0, 0.0, 0.0, 0.0, 0.0, 0.0, 0.0, 0.0, 0.0, 0.0, 0.0, 0.0, 0.0, 0.0])
me_cube_000.materials.append(mat_gris)
me_cube_000.use_remesh_preserve_volume = False
me_cube_000.use_remesh_preserve_attributes = False
me_cube_000.use_mirror_vertex_groups = False
me_cube_000.update()
me_cube_063 = bpy.data.meshes.new('Cube.063')
me_cube_063.from_pydata([(23.17, -46.46, 0.0), (23.17, 5.813, 0.0), (-0.06619, -46.46, 0.0), (-0.06619, 5.809, 0.0), (23.17, -20.06, 0.0), (23.17, -18.63, 0.0), (4.738, 5.81, 0.0), (4.738, -46.46, 0.0), (7.906, -46.46, 0.0), (7.906, -20.06, 0.0), (7.906, -18.64, 0.0), (7.906, 5.811, 0.0), (-0.06619, -16.64, 0.0), (23.17, -16.64, 0.0), (4.738, -16.64, 0.0), (7.906, -16.64, 0.0), (-0.06619, -24.16, 0.0), (23.17, -24.15, 0.0), (4.738, -24.16, 0.0), (7.906, -24.15, 0.0), (6.025, 5.81, 0.0), (6.025, -18.64, 0.0), (6.025, -16.64, 0.0), (6.115, -46.46, 0.0), (6.115, -20.06, 0.0), (6.115, -24.15, 0.0), (-0.06619, -29.4, 0.0), (23.17, -29.4, 0.0), (4.738, -29.4, 0.0), (7.906, -29.4, 0.0), (6.115, -29.4, 0.0), (-0.06619, -26.52, 0.0), (23.17, -26.52, 0.0), (4.738, -26.52, 0.0), (7.906, -26.52, 0.0), (6.115, -26.52, 0.0), (15.42, -46.46, 0.0), (15.42, -20.06, 0.0), (15.42, -18.64, 0.0), (15.42, 5.812, 0.0), (15.42, -16.64, 0.0), (15.42, -24.15, 0.0), (15.42, -29.4, 0.0), (15.42, -26.52, 0.0), (8.265, 5.811, 0.0), (8.265, -46.46, 0.0), (8.265, -20.06, 0.0), (8.265, -18.64, 0.0), (8.265, -16.64, 0.0), (8.265, -24.15, 0.0), (8.265, -29.4, 0.0), (8.265, -26.52, 0.0), (7.906, -20.06, -6.424), (7.906, -18.64, -6.424), (-0.06619, -16.64, -6.424), (4.738, -16.64, -6.424), (-0.06619, -24.16, -6.424), (4.738, -24.16, -6.424), (6.025, -18.64, -6.424), (6.025, -16.64, -6.424), (6.115, -20.06, -6.424), (6.115, -24.15, -6.424)], [], [(14, 12, 3, 6), (47, 10, 15, 48), (22, 14, 6, 20), (48, 15, 11, 44), (49, 19, 9, 46), (46, 9, 10, 47), (51, 34, 19, 49), (35, 33, 18, 25), (33, 31, 16, 18), (10, 21, 22, 15), (15, 22, 20, 11), (34, 35, 25, 19), (19, 25, 24, 9), (8, 23, 30, 29), (7, 2, 26, 28), (23, 7, 28, 30), (45, 8, 29, 50), (29, 30, 35, 34), (28, 26, 31, 33), (30, 28, 33, 35), (50, 29, 34, 51), (27, 42, 43, 32), (0, 36, 42, 27), (32, 43, 41, 17), (4, 37, 38, 5), (17, 41, 37, 4), (13, 40, 39, 1), (5, 38, 40, 13), (42, 50, 51, 43), (36, 45, 50, 42), (43, 51, 49, 41), (37, 46, 47, 38), (41, 49, 46, 37), (40, 48, 44, 39), (38, 47, 48, 40), (24, 25, 61, 60), (14, 22, 59, 55), (21, 10, 53, 58), (10, 9, 52, 53), (25, 18, 57, 61), (22, 21, 58, 59), (12, 14, 55, 54), (18, 16, 56, 57), (9, 24, 60, 52), (54, 56, 16, 12)])
_uv = me_cube_063.uv_layers.new(name='UVMap')
_uv.uv.foreach_set('vector', [1.164, -0.9487, 1.166, -1.768, 4.993, -1.754, 4.99, -0.9348, 0.8128, -0.3422, 0.813, -0.4048, 1.162, -0.405, 1.162, -0.3404, 1.163, -0.7294, 1.164, -0.9487, 4.99, -0.9348, 4.989, -0.7155, 1.162, -0.3404, 1.162, -0.405, 4.988, -0.3948, 4.988, -0.328, -0.1421, -0.3432, -0.1421, -0.4052, 0.5652, -0.4049, 0.5651, -0.3427, 0.5651, -0.3427, 0.5652, -0.4049, 0.813, -0.4048, 0.8128, -0.3422, -0.5509, -0.3434, -0.5509, -0.4053, -0.1421, -0.4052, -0.1421, -0.3432, -0.5508, -0.7148, -0.5508, -0.9527, -0.142, -0.9527, -0.142, -0.7148, -0.5508, -0.9527, -0.5507, -1.783, -0.1421, -1.783, -0.142, -0.9527, 0.813, -0.4048, 0.8155, -0.7321, 1.163, -0.7294, 1.162, -0.405, 1.162, -0.405, 1.163, -0.7294, 4.989, -0.7155, 4.988, -0.3948, -0.5509, -0.4053, -0.5508, -0.7148, -0.142, -0.7148, -0.1421, -0.4052, -0.1421, -0.4052, -0.142, -0.7148, 0.5652, -0.7146, 0.5652, -0.4049, -3.994, -0.4059, -3.994, -0.7153, -1.049, -0.7149, -1.049, -0.4055, -3.994, -0.9532, -3.994, -1.783, -1.049, -1.783, -1.049, -0.9528, -3.994, -0.7153, -3.994, -0.9532, -1.049, -0.9528, -1.049, -0.7149, -3.994, -0.344, -3.994, -0.4059, -1.049, -0.4055, -1.049, -0.3435, -1.049, -0.4055, -1.049, -0.7149, -0.5508, -0.7148, -0.5509, -0.4053, -1.049, -0.9528, -1.049, -1.783, -0.5507, -1.783, -0.5508, -0.9527, -1.049, -0.7149, -1.049, -0.9528, -0.5508, -0.9527, -0.5508, -0.7148, -1.049, -0.3435, -1.049, -0.4055, -0.5509, -0.4053, -0.5509, -0.3434, -1.049, 2.229, -1.049, 0.8916, -0.5514, 0.8919, -0.5518, 2.229, -3.994, 2.229, -3.994, 0.8911, -1.049, 0.8916, -1.049, 2.229, -0.5518, 2.229, -0.5514, 0.8919, -0.143, 0.8922, -0.1435, 2.229, 0.5622, 2.229, 0.5631, 0.8934, 0.8095, 0.8938, 0.8083, 2.229, -0.1435, 2.229, -0.143, 0.8922, 0.5631, 0.8934, 0.5622, 2.229, 1.152, 2.229, 1.154, 0.8947, 4.991, 0.8935, 4.994, 2.22, 0.8083, 2.229, 0.8095, 0.8938, 1.154, 0.8947, 1.152, 2.229, -1.049, 0.8916, -1.049, -0.3435, -0.5509, -0.3434, -0.5514, 0.8919, -3.994, 0.8911, -3.994, -0.344, -1.049, -0.3435, -1.049, 0.8916, -0.5514, 0.8919, -0.5509, -0.3434, -0.1421, -0.3432, -0.143, 0.8922, 0.5631, 0.8934, 0.5651, -0.3427, 0.8128, -0.3422, 0.8095, 0.8938, -0.143, 0.8922, -0.1421, -0.3432, 0.5651, -0.3427, 0.5631, 0.8934, 1.154, 0.8947, 1.162, -0.3404, 4.988, -0.328, 4.991, 0.8935, 0.8095, 0.8938, 0.8128, -0.3422, 1.162, -0.3404, 1.154, 0.8947, 0.5652, -0.7146, -0.142, -0.7148, -0.142, -0.7148, 0.5652, -0.7146, 1.164, -0.9487, 1.163, -0.7294, 1.163, -0.7294, 1.164, -0.9487, 0.8155, -0.7321, 0.813, -0.4048, 0.813, -0.4048, 0.8155, -0.7321, 0.813, -0.4048, 0.5652, -0.4049, 0.5652, -0.4049, 0.813, -0.4048, -0.142, -0.7148, -0.142, -0.9527, -0.142, -0.9527, -0.142, -0.7148, 1.163, -0.7294, 0.8155, -0.7321, 0.8155, -0.7321, 1.163, -0.7294, 1.166, -1.768, 1.164, -0.9487, 1.164, -0.9487, 1.166, -1.768, -0.142, -0.9527, -0.1421, -1.783, -0.1421, -1.783, -0.142, -0.9527, 0.5652, -0.4049, 0.5652, -0.7146, 0.5652, -0.7146, 0.5652, -0.4049, 2.454, 2.099, -1.455, 2.097, -1.454, -1.244, 2.455, -1.242])
me_cube_063.materials.append(mat_purple2)
me_cube_063.use_remesh_preserve_volume = False
me_cube_063.use_remesh_preserve_attributes = False
me_cube_063.use_mirror_vertex_groups = False
me_cube_063.update()
me_cube_068 = bpy.data.meshes.new('Cube.068')
me_cube_068.from_pydata([(3.835, -6.918, -2.08), (3.835, -5.603, -2.08), (3.605, -6.918, -2.08), (3.605, -7.444, -1.92), (3.605, -8.759, -1.92), (3.376, -7.444, -1.84), (3.376, -8.759, -1.84), (3.376, -7.444, -1.92), (3.376, -8.759, -1.92), (3.146, -7.444, -1.92), (3.146, -8.759, -1.92), (3.146, -7.444, -1.76), (3.146, -8.759, -1.76), (3.146, -7.444, -1.84), (3.146, -8.759, -1.84), (2.916, -7.444, -1.84), (2.916, -8.759, -1.84), (2.916, -7.444, -1.68), (2.916, -8.759, -1.68), (2.916, -7.444, -1.76), (2.916, -8.759, -1.76), (2.687, -7.444, -1.76), (2.687, -8.759, -1.76), (2.687, -7.444, -1.6), (2.687, -8.759, -1.6), (2.687, -7.444, -1.68), (2.687, -8.759, -1.68), (2.457, -7.444, -1.68), (2.457, -8.759, -1.68), (2.457, -7.444, -1.52), (2.457, -8.759, -1.52), (2.457, -7.444, -1.6), (2.457, -8.759, -1.6), (2.227, -7.444, -1.6), (2.227, -8.759, -1.6), (2.227, -7.444, -1.44), (2.227, -8.759, -1.44), (2.227, -7.444, -1.52), (2.227, -8.759, -1.52), (1.998, -7.444, -1.52), (1.998, -8.759, -1.52), (1.998, -7.444, -1.36), (1.998, -8.759, -1.36), (1.998, -7.444, -1.44), (1.998, -8.759, -1.44), (1.768, -7.444, -1.44), (1.768, -8.759, -1.44), (1.768, -7.444, -1.28), (1.768, -8.759, -1.28), (1.768, -7.444, -1.36), (1.768, -8.759, -1.36), (1.539, -7.444, -1.36), (1.539, -8.759, -1.36), (1.539, -7.444, -1.2), (1.539, -8.759, -1.2), (1.539, -7.444, -1.28), (1.539, -8.759, -1.28), (1.309, -7.444, -1.28), (1.309, -8.759, -1.28), (1.309, -7.444, -1.12), (1.309, -8.759, -1.12), (1.309, -7.444, -1.2), (1.309, -8.759, -1.2), (1.079, -7.444, -1.2), (1.079, -8.759, -1.2), (1.079, -7.444, -1.04), (1.079, -8.759, -1.04), (0.8496, -8.759, -1.04), (1.079, -7.444, -1.12), (1.079, -8.759, -1.12), (0.8496, -7.444, -1.12), (0.8496, -8.759, -1.12), (0.8496, -7.444, -0.96), (0.8496, -8.759, -0.96), (0.62, -7.444, -0.96), (0.62, -8.759, -0.96), (0.8496, -7.444, -1.04), (0.62, -7.444, -1.04), (0.62, -8.759, -1.04), (3.835, -6.918, -2.0), (3.835, -5.603, -2.0), (3.835, -7.444, -2.0), (3.835, -8.759, -2.0), (3.835, -7.444, -1.92), (3.835, -8.759, -1.92), (3.605, -5.603, -2.08), (3.605, -6.918, -2.0), (3.605, -5.603, -2.0), (3.376, -6.918, -2.0), (3.376, -5.603, -2.0), (3.605, -7.444, -2.0), (3.605, -8.759, -2.0), (3.376, -7.444, -2.0), (3.376, -8.759, -2.0), (3.376, -6.918, -2.16), (3.376, -5.603, -2.16), (3.376, -6.918, -2.08), (3.376, -5.603, -2.08), (3.146, -6.918, -2.08), (3.146, -5.603, -2.08), (3.146, -6.918, -2.24), (3.146, -5.603, -2.24), (3.146, -6.918, -2.16), (3.146, -5.603, -2.16), (2.916, -6.918, -2.16), (2.916, -5.603, -2.16), (2.916, -6.918, -2.32), (2.916, -5.603, -2.32), (2.916, -6.918, -2.24), (2.916, -5.603, -2.24), (2.687, -6.918, -2.24), (2.687, -5.603, -2.24), (2.687, -6.918, -2.4), (2.687, -5.603, -2.4), (2.687, -6.918, -2.32), (2.687, -5.603, -2.32), (2.457, -6.918, -2.32), (2.457, -5.603, -2.32), (2.457, -6.918, -2.48), (2.457, -5.603, -2.48), (2.457, -6.918, -2.4), (2.457, -5.603, -2.4), (2.227, -6.918, -2.4), (2.227, -5.603, -2.4), (2.227, -6.918, -2.56), (2.227, -5.603, -2.56), (2.227, -6.918, -2.48), (2.227, -5.603, -2.48), (1.998, -6.918, -2.48), (1.998, -5.603, -2.48), (1.998, -6.918, -2.64), (1.998, -5.603, -2.64), (1.998, -6.918, -2.56), (1.998, -5.603, -2.56), (1.768, -6.918, -2.56), (1.768, -5.603, -2.56), (1.768, -6.918, -2.72), (1.768, -5.603, -2.72), (1.768, -6.918, -2.64), (1.768, -5.603, -2.64), (1.539, -6.918, -2.64), (1.539, -5.603, -2.64), (1.539, -6.918, -2.8), (1.539, -5.603, -2.8), (1.539, -6.918, -2.72), (1.539, -5.603, -2.72), (1.309, -6.918, -2.72), (1.309, -5.603, -2.72), (1.309, -6.918, -2.88), (1.309, -5.603, -2.88), (1.309, -6.918, -2.8), (1.309, -5.603, -2.8), (1.079, -6.918, -2.8), (1.079, -5.603, -2.8), (1.079, -6.918, -2.96), (1.079, -5.603, -2.96), (1.079, -6.918, -2.88), (1.079, -5.603, -2.88), (0.8496, -6.918, -2.88), (0.8496, -5.603, -2.88), (0.8496, -6.918, -3.04), (0.8496, -5.603, -3.04), (0.62, -6.918, -3.04), (0.62, -5.603, -3.04), (0.8496, -6.918, -2.96), (0.8496, -5.603, -2.96), (0.62, -6.918, -2.96), (0.62, -5.603, -2.96)], [], [(79, 80, 1, 0), (3, 90, 91, 4), (5, 7, 8, 6), (8, 7, 9, 10), (11, 13, 14, 12), (14, 13, 15, 16), (17, 19, 20, 18), (20, 19, 21, 22), (23, 25, 26, 24), (26, 25, 27, 28), (29, 31, 32, 30), (32, 31, 33, 34), (35, 37, 38, 36), (38, 37, 39, 40), (41, 43, 44, 42), (44, 43, 45, 46), (47, 49, 50, 48), (50, 49, 51, 52), (53, 55, 56, 54), (56, 55, 57, 58), (59, 61, 62, 60), (62, 61, 63, 64), (66, 69, 71, 67), (65, 68, 69, 66), (69, 68, 70, 71), (74, 77, 76, 72), (75, 78, 77, 74), (73, 75, 74, 72), (81, 82, 84, 83), (94, 96, 97, 95), (97, 96, 98, 99), (100, 102, 103, 101), (103, 102, 104, 105), (106, 108, 109, 107), (109, 108, 110, 111), (112, 114, 115, 113), (115, 114, 116, 117), (118, 120, 121, 119), (121, 120, 122, 123), (124, 126, 127, 125), (127, 126, 128, 129), (130, 132, 133, 131), (133, 132, 134, 135), (136, 138, 139, 137), (139, 138, 140, 141), (142, 144, 145, 143), (145, 144, 146, 147), (148, 150, 151, 149), (151, 150, 152, 153), (154, 156, 157, 155), (157, 156, 158, 159), (162, 166, 164, 160), (161, 165, 167, 163), (163, 167, 166, 162), (160, 164, 165, 161), (165, 164, 166, 167), (161, 163, 162, 160), (86, 79, 0, 2), (80, 87, 85, 1), (87, 86, 2, 85), (1, 85, 2, 0), (7, 92, 90, 3), (4, 91, 93, 8), (8, 93, 92, 7), (4, 8, 7, 3), (13, 9, 7, 5), (6, 8, 10, 14), (14, 10, 9, 13), (6, 14, 13, 5), (19, 15, 13, 11), (12, 14, 16, 20), (20, 16, 15, 19), (12, 20, 19, 11), (25, 21, 19, 17), (18, 20, 22, 26), (26, 22, 21, 25), (18, 26, 25, 17), (31, 27, 25, 23), (24, 26, 28, 32), (32, 28, 27, 31), (24, 32, 31, 23), (37, 33, 31, 29), (30, 32, 34, 38), (38, 34, 33, 37), (30, 38, 37, 29), (43, 39, 37, 35), (36, 38, 40, 44), (44, 40, 39, 43), (36, 44, 43, 35), (49, 45, 43, 41), (42, 44, 46, 50), (50, 46, 45, 49), (42, 50, 49, 41), (55, 51, 49, 47), (48, 50, 52, 56), (56, 52, 51, 55), (48, 56, 55, 47), (61, 57, 55, 53), (54, 56, 58, 62), (62, 58, 57, 61), (54, 62, 61, 53), (68, 63, 61, 59), (60, 62, 64, 69), (69, 64, 63, 68), (60, 69, 68, 59), (76, 70, 68, 65), (67, 71, 70, 76), (66, 67, 76, 65), (73, 67, 78, 75), (72, 76, 67, 73), (67, 76, 77, 78), (90, 81, 83, 3), (82, 91, 4, 84), (84, 4, 3, 83), (82, 81, 90, 91), (96, 88, 86, 2), (85, 87, 89, 97), (97, 89, 88, 96), (85, 97, 96, 2), (102, 98, 96, 94), (95, 97, 99, 103), (103, 99, 98, 102), (95, 103, 102, 94), (108, 104, 102, 100), (101, 103, 105, 109), (109, 105, 104, 108), (101, 109, 108, 100), (114, 110, 108, 106), (107, 109, 111, 115), (115, 111, 110, 114), (107, 115, 114, 106), (120, 116, 114, 112), (113, 115, 117, 121), (121, 117, 116, 120), (113, 121, 120, 112), (126, 122, 120, 118), (119, 121, 123, 127), (127, 123, 122, 126), (119, 127, 126, 118), (132, 128, 126, 124), (125, 127, 129, 133), (133, 129, 128, 132), (125, 133, 132, 124), (138, 134, 132, 130), (131, 133, 135, 139), (139, 135, 134, 138), (131, 139, 138, 130), (144, 140, 138, 136), (137, 139, 141, 145), (145, 141, 140, 144), (137, 145, 144, 136), (150, 146, 144, 142), (143, 145, 147, 151), (151, 147, 146, 150), (143, 151, 150, 142), (156, 152, 150, 148), (149, 151, 153, 157), (157, 153, 152, 156), (149, 157, 156, 148), (164, 158, 156, 154), (155, 157, 159, 165), (165, 159, 158, 164), (155, 165, 164, 154), (88, 89, 87, 86), (79, 86, 87, 80)])
me_cube_068.polygons.foreach_set('material_index', [0, 0, 1, 0, 1, 0, 1, 0, 1, 0, 1, 0, 1, 0, 1, 0, 1, 0, 1, 0, 1, 0, 0, 1, 0, 0, 2, 3, 1, 0, 3, 0, 3, 0, 0, 0, 0, 0, 0, 0, 0, 0, 0, 0, 0, 0, 0, 0, 0, 0, 0, 0, 0, 0, 0, 0, 0, 0, 0, 1, 0, 0, 0, 0, 3, 0, 0, 0, 3, 0, 0, 0, 3, 0, 0, 0, 3, 0, 0, 0, 3, 0, 0, 0, 3, 0, 0, 0, 3, 0, 0, 0, 3, 0, 0, 0, 3, 0, 0, 0, 3, 0, 0, 0, 3, 0, 0, 3, 0, 1, 0, 0, 0, 5, 0, 0, 0, 1, 0, 0, 0, 1, 0, 0, 0, 0, 0, 0, 0, 0, 0, 0, 0, 0, 0, 0, 0, 0, 0, 0, 0, 0, 0, 0, 0, 0, 0, 0, 0, 0, 0, 0, 0, 0, 0, 0, 0, 0, 0, 0, 0, 0, 0, 5, 2])
me_cube_068.materials.append(mat_azul)
me_cube_068.materials.append(mat_aqua1)
me_cube_068.materials.append(mat_blue1)
me_cube_068.materials.append(mat_blue3)
me_cube_068.materials.append(mat_blue4)
me_cube_068.materials.append(mat_blue4)
me_cube_068.use_remesh_preserve_volume = False
me_cube_068.use_remesh_preserve_attributes = False
me_cube_068.use_mirror_vertex_groups = False
me_cube_068.update()
me_cube_065 = bpy.data.meshes.new('Cube.065')
me_cube_065.from_pydata([(3.862, -6.952, -2.0), (3.869, -5.291, -2.0), (3.869, -5.291, -1.0), (2.031, -5.291, -2.0), (2.031, -5.291, -1.0), (2.031, -3.6, -1.0), (3.869, -5.565, -2.0), (3.869, -5.565, -1.0), (-0.6653, -5.565, -2.0), (-0.6653, -5.565, -1.0), (-0.6653, -8.797, -2.0), (-0.6653, -8.797, -1.0), (3.862, -6.952, -1.0), (0.7149, -6.951, -2.0), (0.7149, -6.951, -1.0), (0.7149, -7.411, -2.0), (0.7149, -7.411, -1.0), (3.862, -7.411, -2.0), (3.862, -7.411, -1.0), (2.031, -3.6, -2.0), (3.869, -9.071, -2.0), (3.869, -9.071, -1.0), (2.031, -9.071, -2.0), (2.031, -9.071, -1.0), (2.031, -11.1, -1.0), (3.869, -8.797, -2.0), (3.869, -8.797, -1.0), (2.031, -11.1, -2.0), (3.869, -5.565, -7.896), (-0.6653, -5.565, -7.896), (-0.6653, -8.797, -7.896), (3.869, -8.797, -7.896)], [], [(4, 3, 1, 2), (2, 1, 6, 7), (7, 6, 8, 9), (12, 14, 13, 0), (23, 21, 20, 22), (21, 26, 25, 20), (26, 11, 10, 25), (13, 14, 16, 15), (12, 0, 17, 18), (18, 17, 15, 16), (9, 8, 10, 11), (5, 4, 3, 19), (24, 27, 22, 23), (25, 10, 30, 31), (10, 8, 29, 30), (8, 6, 28, 29)])
me_cube_065.polygons.foreach_set('material_index', [0, 3, 1, 3, 0, 3, 1, 0, 3, 0, 0, 0, 0, 1, 0, 1])
me_cube_065.materials.append(mat_blue3)
me_cube_065.materials.append(mat_aqua1)
me_cube_065.materials.append(mat_blue1)
me_cube_065.materials.append(mat_blue4)
me_cube_065.use_remesh_preserve_volume = False
me_cube_065.use_remesh_preserve_attributes = False
me_cube_065.use_mirror_vertex_groups = False
me_cube_065.update()
me_cube_050 = bpy.data.meshes.new('Cube.050')
me_cube_050.from_pydata([(83.04, 24.55, -1.0), (83.04, 24.55, 1.0), (83.04, 26.69, -1.0), (83.04, 26.69, 1.0), (85.51, 24.55, -1.0), (85.51, 24.55, 1.0), (85.51, 26.69, -1.0), (85.51, 26.69, 1.0), (-1.117, 24.55, -1.0), (-1.117, 24.55, 1.0), (-1.117, 26.69, -1.0), (-1.117, 26.69, 1.0), (1.351, 24.55, -1.0), (1.351, 24.55, 1.0), (1.351, 26.69, -1.0), (1.351, 26.69, 1.0), (53.06, 24.34, -1.0), (53.06, 24.34, 1.0), (53.06, 26.4, -1.0), (53.06, 26.4, 1.0), (56.29, 24.34, -1.0), (56.29, 24.34, 1.0), (56.29, 26.4, -1.0), (56.29, 26.4, 1.0), (28.2, 24.34, -1.0), (28.2, 24.34, 1.0), (28.2, 26.4, -1.0), (28.2, 26.4, 1.0), (31.42, 24.34, -1.0), (31.42, 24.34, 1.0), (31.42, 26.4, -1.0), (31.42, 26.4, 1.0), (28.2, 52.08, -1.0), (28.2, 52.08, 1.0), (28.2, 54.14, -1.0), (28.2, 54.14, 1.0), (31.42, 52.08, -1.0), (31.42, 52.08, 1.0), (31.42, 54.14, -1.0), (31.42, 54.14, 1.0), (53.06, 52.08, -1.0), (53.06, 52.08, 1.0), (53.06, 54.14, -1.0), (53.06, 54.14, 1.0), (56.29, 52.08, -1.0), (56.29, 52.08, 1.0), (56.29, 54.14, -1.0), (56.29, 54.14, 1.0), (-1.117, -1.0, -1.0), (-1.117, -1.0, 1.0), (-1.117, 1.146, -1.0), (-1.117, 1.146, 1.0), (1.351, -1.0, -1.0), (1.351, -1.0, 1.0), (1.351, 1.146, -1.0), (1.351, 1.146, 1.0), (27.63, -1.654, -1.0), (27.63, -1.654, 1.0), (27.63, 0.2736, -1.0), (27.63, 0.2736, 1.0), (29.22, -1.654, -1.0), (29.22, -1.654, 1.0), (29.22, 0.2736, -1.0), (29.22, 0.2736, 1.0), (83.04, -2.885, -1.0), (83.04, -2.885, 1.0), (83.04, -0.7385, -1.0), (83.04, -0.7385, 1.0), (85.51, -2.885, -1.0), (85.51, -2.885, 1.0), (85.51, -0.7385, -1.0), (85.51, -0.7385, 1.0), (-1.117, 52.29, -1.0), (-1.117, 52.29, 1.0), (-1.117, 54.44, -1.0), (-1.117, 54.44, 1.0), (1.351, 52.29, -1.0), (1.351, 52.29, 1.0), (1.351, 54.44, -1.0), (1.351, 54.44, 1.0), (83.04, 52.29, -1.0), (83.04, 52.29, 1.0), (83.04, 54.44, -1.0), (83.04, 54.44, 1.0), (85.51, 52.29, -1.0), (85.51, 52.29, 1.0), (85.51, 54.44, -1.0), (85.51, 54.44, 1.0), (83.04, 79.6, -1.0), (83.04, 79.6, 1.0), (83.04, 81.75, -1.0), (83.04, 81.75, 1.0), (85.51, 79.6, -1.0), (85.51, 79.6, 1.0), (85.51, 81.75, -1.0), (85.51, 81.75, 1.0), (53.78, 79.6, -1.0), (53.78, 79.6, 1.0), (53.78, 81.75, -1.0), (53.78, 81.75, 1.0), (56.25, 79.6, -1.0), (56.25, 79.6, 1.0), (56.25, 81.75, -1.0), (56.25, 81.75, 1.0), (28.21, 79.6, -1.0), (28.21, 79.6, 1.0), (28.21, 81.75, -1.0), (28.21, 81.75, 1.0), (30.68, 79.6, -1.0), (30.68, 79.6, 1.0), (30.68, 81.75, -1.0), (30.68, 81.75, 1.0), (-1.117, 79.6, -1.0), (-1.117, 79.6, 1.0), (-1.117, 81.75, -1.0), (-1.117, 81.75, 1.0), (1.351, 79.6, -1.0), (1.351, 79.6, 1.0), (1.351, 81.75, -1.0), (1.351, 81.75, 1.0), (83.04, -56.26, -1.0), (83.04, -56.26, 1.0), (83.04, -58.41, -1.0), (83.04, -58.41, 1.0), (85.51, -56.26, -1.0), (85.51, -56.26, 1.0), (85.51, -58.41, -1.0), (85.51, -58.41, 1.0), (-1.117, -56.26, -1.0), (-1.117, -56.26, 1.0), (-1.117, -58.41, -1.0), (-1.117, -58.41, 1.0), (1.351, -56.26, -1.0), (1.351, -56.26, 1.0), (1.351, -58.41, -1.0), (1.351, -58.41, 1.0), (53.06, -56.05, -1.0), (53.06, -56.05, 1.0), (53.06, -58.11, -1.0), (53.06, -58.11, 1.0), (56.29, -56.05, -1.0), (56.29, -56.05, 1.0), (56.29, -58.11, -1.0), (56.29, -58.11, 1.0), (28.2, -56.05, -1.0), (28.2, -56.05, 1.0), (28.2, -58.11, -1.0), (28.2, -58.11, 1.0), (31.42, -56.05, -1.0), (31.42, -56.05, 1.0), (31.42, -58.11, -1.0), (31.42, -58.11, 1.0), (28.2, -83.79, -1.0), (28.2, -83.79, 1.0), (28.2, -85.86, -1.0), (28.2, -85.86, 1.0), (31.42, -83.79, -1.0), (31.42, -83.79, 1.0), (31.42, -85.86, -1.0), (31.42, -85.86, 1.0), (53.06, -83.79, -1.0), (53.06, -83.79, 1.0), (53.06, -85.86, -1.0), (53.06, -85.86, 1.0), (56.29, -83.79, -1.0), (56.29, -83.79, 1.0), (56.29, -85.86, -1.0), (56.29, -85.86, 1.0), (-1.117, -30.71, -1.0), (-1.117, -30.71, 1.0), (-1.117, -32.86, -1.0), (-1.117, -32.86, 1.0), (1.351, -30.71, -1.0), (1.351, -30.71, 1.0), (1.351, -32.86, -1.0), (1.351, -32.86, 1.0), (27.63, -30.06, -1.0), (27.63, -30.06, 1.0), (27.63, -31.99, -1.0), (27.63, -31.99, 1.0), (29.22, -30.06, -1.0), (29.22, -30.06, 1.0), (29.22, -31.99, -1.0), (29.22, -31.99, 1.0), (83.04, -28.83, -1.0), (83.04, -28.83, 1.0), (83.04, -30.97, -1.0), (83.04, -30.97, 1.0), (85.51, -28.83, -1.0), (85.51, -28.83, 1.0), (85.51, -30.97, -1.0), (85.51, -30.97, 1.0), (-1.117, -84.01, -1.0), (-1.117, -84.01, 1.0), (-1.117, -86.15, -1.0), (-1.117, -86.15, 1.0), (1.351, -84.01, -1.0), (1.351, -84.01, 1.0), (1.351, -86.15, -1.0), (1.351, -86.15, 1.0), (83.04, -84.01, -1.0), (83.04, -84.01, 1.0), (83.04, -86.15, -1.0), (83.04, -86.15, 1.0), (85.51, -84.01, -1.0), (85.51, -84.01, 1.0), (85.51, -86.15, -1.0), (85.51, -86.15, 1.0), (83.04, -111.3, -1.0), (83.04, -111.3, 1.0), (83.04, -113.5, -1.0), (83.04, -113.5, 1.0), (85.51, -111.3, -1.0), (85.51, -111.3, 1.0), (85.51, -113.5, -1.0), (85.51, -113.5, 1.0), (53.78, -111.3, -1.0), (53.78, -111.3, 1.0), (53.78, -113.5, -1.0), (53.78, -113.5, 1.0), (56.25, -111.3, -1.0), (56.25, -111.3, 1.0), (56.25, -113.5, -1.0), (56.25, -113.5, 1.0), (28.21, -111.3, -1.0), (28.21, -111.3, 1.0), (28.21, -113.5, -1.0), (28.21, -113.5, 1.0), (30.68, -111.3, -1.0), (30.68, -111.3, 1.0), (30.68, -113.5, -1.0), (30.68, -113.5, 1.0), (-1.117, -111.3, -1.0), (-1.117, -111.3, 1.0), (-1.117, -113.5, -1.0), (-1.117, -113.5, 1.0), (1.351, -111.3, -1.0), (1.351, -111.3, 1.0), (1.351, -113.5, -1.0), (1.351, -113.5, 1.0)], [], [(1, 3, 2, 0), (3, 7, 6, 2), (7, 5, 4, 6), (5, 1, 0, 4), (0, 2, 6, 4), (5, 7, 3, 1), (9, 11, 10, 8), (11, 15, 14, 10), (15, 13, 12, 14), (13, 9, 8, 12), (8, 10, 14, 12), (13, 15, 11, 9), (17, 19, 18, 16), (19, 23, 22, 18), (23, 21, 20, 22), (21, 17, 16, 20), (16, 18, 22, 20), (21, 23, 19, 17), (25, 27, 26, 24), (27, 31, 30, 26), (31, 29, 28, 30), (29, 25, 24, 28), (24, 26, 30, 28), (29, 31, 27, 25), (33, 35, 34, 32), (35, 39, 38, 34), (39, 37, 36, 38), (37, 33, 32, 36), (32, 34, 38, 36), (37, 39, 35, 33), (41, 43, 42, 40), (43, 47, 46, 42), (47, 45, 44, 46), (45, 41, 40, 44), (40, 42, 46, 44), (45, 47, 43, 41), (49, 51, 50, 48), (51, 55, 54, 50), (55, 53, 52, 54), (53, 49, 48, 52), (48, 50, 54, 52), (53, 55, 51, 49), (57, 59, 58, 56), (59, 63, 62, 58), (63, 61, 60, 62), (61, 57, 56, 60), (56, 58, 62, 60), (61, 63, 59, 57), (65, 67, 66, 64), (67, 71, 70, 66), (71, 69, 68, 70), (69, 65, 64, 68), (64, 66, 70, 68), (69, 71, 67, 65), (73, 75, 74, 72), (75, 79, 78, 74), (79, 77, 76, 78), (77, 73, 72, 76), (72, 74, 78, 76), (77, 79, 75, 73), (81, 83, 82, 80), (83, 87, 86, 82), (87, 85, 84, 86), (85, 81, 80, 84), (80, 82, 86, 84), (85, 87, 83, 81), (89, 91, 90, 88), (91, 95, 94, 90), (95, 93, 92, 94), (93, 89, 88, 92), (88, 90, 94, 92), (93, 95, 91, 89), (97, 99, 98, 96), (99, 103, 102, 98), (103, 101, 100, 102), (101, 97, 96, 100), (96, 98, 102, 100), (101, 103, 99, 97), (105, 107, 106, 104), (107, 111, 110, 106), (111, 109, 108, 110), (109, 105, 104, 108), (104, 106, 110, 108), (109, 111, 107, 105), (113, 115, 114, 112), (115, 119, 118, 114), (119, 117, 116, 118), (117, 113, 112, 116), (112, 114, 118, 116), (117, 119, 115, 113), (121, 120, 122, 123), (123, 122, 126, 127), (127, 126, 124, 125), (125, 124, 120, 121), (120, 124, 126, 122), (125, 121, 123, 127), (129, 128, 130, 131), (131, 130, 134, 135), (135, 134, 132, 133), (133, 132, 128, 129), (128, 132, 134, 130), (133, 129, 131, 135), (137, 136, 138, 139), (139, 138, 142, 143), (143, 142, 140, 141), (141, 140, 136, 137), (136, 140, 142, 138), (141, 137, 139, 143), (145, 144, 146, 147), (147, 146, 150, 151), (151, 150, 148, 149), (149, 148, 144, 145), (144, 148, 150, 146), (149, 145, 147, 151), (153, 152, 154, 155), (155, 154, 158, 159), (159, 158, 156, 157), (157, 156, 152, 153), (152, 156, 158, 154), (157, 153, 155, 159), (161, 160, 162, 163), (163, 162, 166, 167), (167, 166, 164, 165), (165, 164, 160, 161), (160, 164, 166, 162), (165, 161, 163, 167), (169, 168, 170, 171), (171, 170, 174, 175), (175, 174, 172, 173), (173, 172, 168, 169), (168, 172, 174, 170), (173, 169, 171, 175), (177, 176, 178, 179), (179, 178, 182, 183), (183, 182, 180, 181), (181, 180, 176, 177), (176, 180, 182, 178), (181, 177, 179, 183), (185, 184, 186, 187), (187, 186, 190, 191), (191, 190, 188, 189), (189, 188, 184, 185), (184, 188, 190, 186), (189, 185, 187, 191), (193, 192, 194, 195), (195, 194, 198, 199), (199, 198, 196, 197), (197, 196, 192, 193), (192, 196, 198, 194), (197, 193, 195, 199), (201, 200, 202, 203), (203, 202, 206, 207), (207, 206, 204, 205), (205, 204, 200, 201), (200, 204, 206, 202), (205, 201, 203, 207), (209, 208, 210, 211), (211, 210, 214, 215), (215, 214, 212, 213), (213, 212, 208, 209), (208, 212, 214, 210), (213, 209, 211, 215), (217, 216, 218, 219), (219, 218, 222, 223), (223, 222, 220, 221), (221, 220, 216, 217), (216, 220, 222, 218), (221, 217, 219, 223), (225, 224, 226, 227), (227, 226, 230, 231), (231, 230, 228, 229), (229, 228, 224, 225), (224, 228, 230, 226), (229, 225, 227, 231), (233, 232, 234, 235), (235, 234, 238, 239), (239, 238, 236, 237), (237, 236, 232, 233), (232, 236, 238, 234), (237, 233, 235, 239)])
me_cube_050.polygons.foreach_set('material_index', [0, 1, 1, 0, 0, 0, 0, 1, 1, 0, 0, 0, 0, 1, 0, 0, 0, 0, 0, 1, 1, 0, 0, 0, 0, 1, 1, 0, 0, 0, 0, 1, 1, 0, 0, 0, 0, 1, 1, 0, 0, 0, 0, 1, 1, 0, 0, 0, 0, 1, 1, 0, 0, 0, 0, 1, 1, 0, 0, 0, 0, 1, 1, 0, 0, 0, 0, 1, 1, 0, 0, 0, 0, 1, 1, 0, 0, 0, 0, 1, 1, 0, 0, 0, 0, 1, 1, 0, 0, 0, 0, 0, 1, 1, 0, 0, 0, 0, 1, 1, 0, 0, 0, 0, 1, 1, 0, 0, 0, 0, 1, 1, 0, 0, 0, 0, 1, 1, 0, 0, 0, 0, 1, 1, 0, 0, 0, 0, 0, 1, 0, 0, 0, 0, 1, 1, 0, 0, 0, 0, 1, 1, 0, 0, 0, 0, 1, 1, 0, 0, 0, 0, 1, 1, 0, 0, 0, 0, 1, 1, 0, 0, 0, 0, 1, 1, 0, 0, 0, 0, 1, 1, 0, 0, 0, 0, 1, 1, 0, 0])
me_cube_050.materials.append(mat_aquawhite)
me_cube_050.materials.append(mat_grey)
me_cube_050.use_remesh_preserve_volume = False
me_cube_050.use_remesh_preserve_attributes = False
me_cube_050.use_mirror_vertex_groups = False
me_cube_050.update()
me_cube_031 = bpy.data.meshes.new('Cube.031')
me_cube_031.from_pydata([(23.17, 5.813, 1.6), (23.17, 5.813, 0.4), (23.17, -46.46, 1.6), (23.17, -46.46, 0.4), (23.17, -20.32, 2.0), (23.17, -20.32, 0.0), (-0.06619, 5.809, 0.4), (-0.06619, 5.809, 1.6), (-0.06619, -46.46, 0.4), (-0.06619, -46.46, 1.6), (23.17, 5.813, 0.4), (23.17, 5.813, 1.6), (23.17, -46.46, 0.4), (23.17, -46.46, 1.6)], [], [(9, 7, 6, 8), (13, 9, 8, 12), (10, 11, 13, 12), (11, 10, 6, 7)])
_uv = me_cube_031.uv_layers.new(name='UVMap')
_uv.uv.foreach_set('vector', [0.0, 0.0, 1.0, 0.0, 1.0, 1.0, 0.0, 1.0, 0.0, 0.0, 1.0, 0.0, 1.0, 1.0, 0.0, 1.0, 0.0, 0.0, 1.0, 0.0, 1.0, 1.0, 0.0, 1.0, 0.0, 0.0, 1.0, 0.0, 1.0, 1.0, 0.0, 1.0])
me_cube_031.materials.append(mat_cristales)
me_cube_031.use_remesh_preserve_volume = False
me_cube_031.use_remesh_preserve_attributes = False
me_cube_031.use_mirror_vertex_groups = False
me_cube_031.update()

# ---- objects
ob_habitaciones_001 = bpy.data.objects.new('Habitaciones.001', me_cube_001)
ob_pared_exterior = bpy.data.objects.new('Pared exterior', me_cube_000)
ob_suelo = bpy.data.objects.new('Suelo', me_cube_063)
ob_escalones = bpy.data.objects.new('Escalones', me_cube_068)
ob_escaleras = bpy.data.objects.new('Escaleras', me_cube_065)
ob_columnas = bpy.data.objects.new('Columnas', me_cube_050)
ob_cristalera = bpy.data.objects.new('Cristalera', me_cube_031)

# ---- transforms, parenting, visibility, modifiers, constraints
ob_habitaciones_001.location = (-0.8696, 0.8653, 0.1997)
ob_habitaciones_001.scale = (0.1171, 0.1171, 0.1171)
ob_habitaciones_001.lineart.crease_threshold = 0.0
ob_pared_exterior.location = (-1.353, 2.399, -0.05186)
ob_pared_exterior.scale = (0.1171, 0.1171, 0.1171)
ob_pared_exterior.lineart.crease_threshold = 0.0
ob_suelo.location = (-1.353, 2.399, -0.05186)
ob_suelo.scale = (0.1171, 0.1171, 0.1171)
ob_suelo.lineart.crease_threshold = 0.0
ob_escalones.location = (-0.8696, 0.8653, 0.1997)
ob_escalones.scale = (0.1171, 0.1171, 0.1171)
ob_escalones.lineart.crease_threshold = 0.0
ob_escaleras.location = (-0.8696, 0.8653, 0.1997)
ob_escaleras.scale = (0.1171, 0.1171, 0.1171)
ob_escaleras.lineart.crease_threshold = 0.0
ob_columnas.location = (-1.272, 0.5072, 0.09229)
ob_columnas.scale = (0.03044, 0.03044, 0.1171)
ob_columnas.lineart.crease_threshold = 0.0
ob_cristalera.location = (-1.353, 2.399, -0.05186)
ob_cristalera.scale = (0.1171, 0.1171, 0.1171)
ob_cristalera.lineart.crease_threshold = 0.0

# ---- collection membership
col_collection_1.objects.link(ob_habitaciones_001)
col_collection_1.objects.link(ob_pared_exterior)
col_collection_1.objects.link(ob_suelo)
col_collection_1.objects.link(ob_escalones)
col_collection_1.objects.link(ob_escaleras)
col_collection_1.objects.link(ob_columnas)
col_collection_1.objects.link(ob_cristalera)

# ---- scene / render settings (as saved in the file)
scene.frame_start = 1; scene.frame_end = 250; scene.frame_set(86)
scene.render.engine = 'BLENDER_EEVEE_NEXT'
scene.render.resolution_percentage = 50
scene.render.dither_intensity = 0.0
scene.cycles.use_denoising = False
scene.cycles.samples = 10
scene.cycles.sampling_pattern = 'TABULATED_SOBOL'
scene.cycles.light_sampling_threshold = 0.0
scene.cycles.use_adaptive_sampling = False
scene.cycles.use_light_tree = False
scene.cycles.blur_glossy = 0.0
scene.cycles.pixel_filter_type = 'GAUSSIAN'
scene.cycles.sample_clamp_indirect = 0.0
scene.view_settings.view_transform = 'Standard'
bpy.context.view_layer.update()

# ---- added for rendering (the .blend has no active camera and no usable light): camera, sun
cam_auto = bpy.data.cameras.new('AutoCamera')
cam_auto.lens = 50.0
cam_auto.sensor_width = 36.0
cam_auto.clip_end = 1000.0
ob_auto_camera = bpy.data.objects.new('AutoCamera', cam_auto)
scene.collection.objects.link(ob_auto_camera)
ob_auto_camera.location = (6.26701, -7.50173, 4.71687)
ob_auto_camera.rotation_euler = (1.09748, -7.21219e-08, 0.694738)
scene.camera = ob_auto_camera
light_auto_sun = bpy.data.lights.new('AutoSun', 'SUN')
light_auto_sun.energy = 3.0
light_auto_sun.angle = 0.0523599
ob_auto_sun = bpy.data.objects.new('AutoSun', light_auto_sun)
scene.collection.objects.link(ob_auto_sun)
ob_auto_sun.rotation_euler = (0.872665, 0.174533, 0.523599)
bpy.context.view_layer.update()
